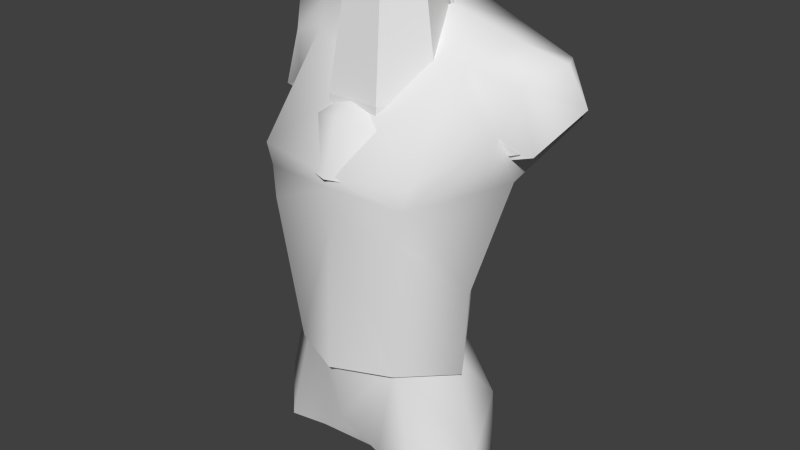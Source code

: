 # Source: arm.blend  (saved by Blender 2.55.0; exported with 4.5.12 LTS)
import bpy
from mathutils import Matrix  # noqa: F401  (used for matrix-valued properties, if any)

bpy.ops.wm.read_factory_settings(use_empty=True)
scene = bpy.context.scene
scene.name = 'Scene'

# ---- collections
col_collection_2 = bpy.data.collections.new('Collection 2'); scene.collection.children.link(col_collection_2)
col_collection_10 = bpy.data.collections.new('Collection 10'); scene.collection.children.link(col_collection_10)

# ---- materials (node trees are filled in below, after node groups)
mat_none_maleskin_png_008 = bpy.data.materials.new('None_maleSkin.png.008')
mat_none_maleskin_png_008.alpha_threshold = 0.0
mat_none_maleskin_png_008.specular_color = (0.8, 0.8, 0.8)
mat_none_maleskin_png_008.roughness = 0.5
mat_none_maleskin_png_008.line_color = (0.0, 0.0, 0.0, 1.0)
mat_none_maleskin_png_007 = bpy.data.materials.new('None_maleSkin.png.007')
mat_none_maleskin_png_007.alpha_threshold = 0.0
mat_none_maleskin_png_007.specular_color = (0.8, 0.8, 0.8)
mat_none_maleskin_png_007.roughness = 0.5
mat_none_maleskin_png_007.line_color = (0.0, 0.0, 0.0, 1.0)
mat_none_maleskin_png_006 = bpy.data.materials.new('None_maleSkin.png.006')
mat_none_maleskin_png_006.alpha_threshold = 0.0
mat_none_maleskin_png_006.specular_color = (0.8, 0.8, 0.8)
mat_none_maleskin_png_006.roughness = 0.5
mat_none_maleskin_png_006.line_color = (0.0, 0.0, 0.0, 1.0)
mat_none_maleskin_png_005 = bpy.data.materials.new('None_maleSkin.png.005')
mat_none_maleskin_png_005.alpha_threshold = 0.0
mat_none_maleskin_png_005.specular_color = (0.8, 0.8, 0.8)
mat_none_maleskin_png_005.roughness = 0.5
mat_none_maleskin_png_005.line_color = (0.0, 0.0, 0.0, 1.0)
mat_none_maleskin_png_004 = bpy.data.materials.new('None_maleSkin.png.004')
mat_none_maleskin_png_004.alpha_threshold = 0.0
mat_none_maleskin_png_004.specular_color = (0.8, 0.8, 0.8)
mat_none_maleskin_png_004.roughness = 0.5
mat_none_maleskin_png_004.line_color = (0.0, 0.0, 0.0, 1.0)
mat_none_maleskin_png_003 = bpy.data.materials.new('None_maleSkin.png.003')
mat_none_maleskin_png_003.alpha_threshold = 0.0
mat_none_maleskin_png_003.specular_color = (0.8, 0.8, 0.8)
mat_none_maleskin_png_003.roughness = 0.5
mat_none_maleskin_png_003.line_color = (0.0, 0.0, 0.0, 1.0)
mat_none_maleskin_png_002 = bpy.data.materials.new('None_maleSkin.png.002')
mat_none_maleskin_png_002.alpha_threshold = 0.0
mat_none_maleskin_png_002.specular_color = (0.8, 0.8, 0.8)
mat_none_maleskin_png_002.roughness = 0.5
mat_none_maleskin_png_002.line_color = (0.0, 0.0, 0.0, 1.0)
mat_none_maleskin_png_001 = bpy.data.materials.new('None_maleSkin.png.001')
mat_none_maleskin_png_001.alpha_threshold = 0.0
mat_none_maleskin_png_001.specular_color = (0.8, 0.8, 0.8)
mat_none_maleskin_png_001.roughness = 0.5
mat_none_maleskin_png_001.line_color = (0.0, 0.0, 0.0, 1.0)
mat_skin_maleskin_png_003 = bpy.data.materials.new('Skin_maleSkin.png.003')
mat_skin_maleskin_png_003.alpha_threshold = 0.0
mat_skin_maleskin_png_003.roughness = 0.5
mat_skin_maleskin_png_003.line_color = (0.0, 0.0, 0.0, 1.0)
mat_skin_maleskin_png_002 = bpy.data.materials.new('Skin_maleSkin.png.002')
mat_skin_maleskin_png_002.alpha_threshold = 0.0
mat_skin_maleskin_png_002.roughness = 0.5
mat_skin_maleskin_png_002.line_color = (0.0, 0.0, 0.0, 1.0)
mat_skin_maleskin_png = bpy.data.materials.new('Skin_maleSkin.png')
mat_skin_maleskin_png.alpha_threshold = 0.0
mat_skin_maleskin_png.roughness = 0.5
mat_skin_maleskin_png.line_color = (0.0, 0.0, 0.0, 1.0)

# ---- material node trees

# ---- world
world_world = bpy.data.worlds.new('World'); scene.world = world_world
world_world.color = (0.05088, 0.05088, 0.05088)
world_world.use_sun_shadow = False
world_world.sun_shadow_jitter_overblur = 0.0
world_world.cycles.sampling_method = 'MANUAL'
world_world.cycles.sample_map_resolution = 256

# ---- meshes
me_mesh_010_toes = bpy.data.meshes.new('Mesh.010_Toes')
me_mesh_010_toes.from_pydata([(2.281, 1.156, 1.705), (2.281, -0.1798, 1.705), (0.7638, -0.1798, 1.923), (0.7638, 1.156, 1.923), (-2.888, -0.1798, 0.6889), (-2.888, 1.156, 0.6889), (2.39, -1.244, -0.1506), (-2.779, -1.244, -0.1506), (-2.779, 1.156, -0.1506), (2.39, 1.156, -0.1506), (-2.779, -0.04436, -0.6587), (2.39, -0.04436, -0.6587)], [], [(0, 3, 2, 1), (3, 5, 4, 2), (2, 7, 6), (1, 2, 6), (2, 4, 7), (3, 9, 8), (5, 3, 8), (0, 9, 3), (9, 11, 10, 8), (11, 6, 7, 10), (11, 0, 1), (6, 11, 1), (9, 0, 11), (10, 4, 5), (8, 10, 5), (10, 7, 4)])
_uv = me_mesh_010_toes.uv_layers.new(name='UVTex')
_uv.uv.foreach_set('vector', [0.1091, 0.3704, 0.1184, 0.367, 0.1136, 0.3615, 0.1018, 0.3619, 0.1184, 0.367, 0.1311, 0.3703, 0.1302, 0.3603, 0.1136, 0.3615, 0.08863, 0.3612, 0.07444, 0.3667, 0.09247, 0.3687, 0.1018, 0.3619, 0.08863, 0.3612, 0.09247, 0.3687, 0.08863, 0.3612, 0.07137, 0.3598, 0.07444, 0.3667, 0.1184, 0.367, 0.1138, 0.3789, 0.1245, 0.3763, 0.1311, 0.3703, 0.1184, 0.367, 0.1245, 0.3763, 0.1091, 0.3704, 0.1138, 0.3789, 0.1184, 0.367, 0.1138, 0.3789, 0.1012, 0.3863, 0.1229, 0.3808, 0.1245, 0.3763, 0.09367, 0.3839, 0.09247, 0.3687, 0.07444, 0.3667, 0.06974, 0.3756, 0.1012, 0.3863, 0.1091, 0.3704, 0.1018, 0.3619, 0.09247, 0.3687, 0.1012, 0.3863, 0.1018, 0.3619, 0.1138, 0.3789, 0.1091, 0.3704, 0.1012, 0.3863, 0.1284, 0.3761, 0.1369, 0.3674, 0.1311, 0.3703, 0.1245, 0.3763, 0.1284, 0.3761, 0.1311, 0.3703, 0.06974, 0.3756, 0.07444, 0.3667, 0.07137, 0.3598])
me_mesh_010_toes.materials.append(None)
me_mesh_010_toes.use_remesh_preserve_volume = False
me_mesh_010_toes.use_remesh_preserve_attributes = False
me_mesh_010_toes.use_mirror_vertex_groups = False
me_mesh_010_toes.update()
me_mesh_009_foot = bpy.data.meshes.new('Mesh.009_Foot')
me_mesh_009_foot.from_pydata([(2.195, -4.696, 0.2985), (2.253, -3.14, 3.338), (2.253, 0.9544, 1.241), (2.195, -0.602, -1.798), (-2.347, -3.14, 3.338), (-2.288, -4.609, 0.4696), (-2.288, -0.5144, -1.627), (-2.347, 0.9544, 1.241), (-2.759, 0.3613, 7.652), (-2.759, -0.6623, 8.176), (2.312, -0.4711, 8.549), (2.312, 0.5525, 8.025), (0.7333, 0.662, 8.239), (0.7333, -0.3616, 8.763), (-0.0465, -5.178, -0.6425), (-0.0465, -1.084, -2.739), (2.312, 0.5525, 8.025), (2.312, -0.4711, 8.549), (0.7333, -0.3616, 8.763), (0.7333, 0.662, 8.239)], [], [(0, 3, 2, 1), (4, 7, 6, 5), (7, 4, 9, 8), (1, 2, 11, 10), (12, 2, 7), (8, 12, 7), (12, 11, 2), (13, 4, 1), (10, 13, 1), (13, 9, 4), (12, 8, 9, 13), (14, 1, 4), (5, 14, 4), (14, 0, 1), (15, 7, 2), (3, 15, 2), (15, 6, 7), (0, 14, 15, 3), (14, 5, 6, 15), (16, 19, 18, 17)])
_uv = me_mesh_009_foot.uv_layers.new(name='UVTex')
_uv.uv.foreach_set('vector', [0.1036, 0.4091, 0.08895, 0.4117, 0.09044, 0.3953, 0.1001, 0.3943, 0.125, 0.3923, 0.1321, 0.3914, 0.1312, 0.3993, 0.1226, 0.412, 0.1321, 0.3914, 0.125, 0.3923, 0.1258, 0.3754, 0.1311, 0.3757, 0.1001, 0.3943, 0.09044, 0.3953, 0.09724, 0.3765, 0.09933, 0.3761, 0.09323, 0.3734, 0.09044, 0.3953, 0.07237, 0.3916, 0.07472, 0.373, 0.09323, 0.3734, 0.07237, 0.3916, 0.09323, 0.3734, 0.09724, 0.3765, 0.09044, 0.3953, 0.1145, 0.3736, 0.125, 0.3923, 0.1001, 0.3943, 0.09933, 0.3761, 0.1145, 0.3736, 0.1001, 0.3943, 0.1145, 0.3736, 0.1258, 0.3754, 0.125, 0.3923, 0.09323, 0.3734, 0.07472, 0.373, 0.07523, 0.3675, 0.0934, 0.3675, 0.1153, 0.4127, 0.1001, 0.3943, 0.125, 0.3923, 0.1226, 0.412, 0.1153, 0.4127, 0.125, 0.3923, 0.1153, 0.4127, 0.1036, 0.4091, 0.1001, 0.3943, 0.07869, 0.4094, 0.07237, 0.3916, 0.09044, 0.3953, 0.08895, 0.4117, 0.07869, 0.4094, 0.09044, 0.3953, 0.07869, 0.4094, 0.06386, 0.3992, 0.07237, 0.3916, 0.1036, 0.4091, 0.1153, 0.4127, 0.1023, 0.4192, 0.09404, 0.4166, 0.1153, 0.4127, 0.1226, 0.412, 0.1312, 0.3993, 0.1247, 0.4164, 0.09727, 0.3764, 0.09331, 0.3735, 0.09358, 0.3677, 0.09776, 0.37])
me_mesh_009_foot.materials.append(None)
me_mesh_009_foot.use_remesh_preserve_volume = False
me_mesh_009_foot.use_remesh_preserve_attributes = False
me_mesh_009_foot.use_mirror_vertex_groups = False
me_mesh_009_foot.update()
me_mesh_008_lowerleg = bpy.data.meshes.new('Mesh.008_Lowerleg')
me_mesh_008_lowerleg.from_pydata([(1.699, 1.408, 16.98), (2.577, 2.11, -0.01881), (-0.004979, 3.349, -0.01881), (-0.003297, 2.225, 16.98), (-2.583, 2.103, -0.01881), (-1.703, 1.403, 16.98), (1.436, -4.054, 4.475), (1.436, -2.922, -0.01881), (3.218, -0.6805, -0.01881), (3.218, -0.6805, 8.481), (2.122, -0.4321, 16.98), (-3.216, -0.6901, 8.481), (-3.216, -0.6901, -0.01881), (-2.121, -0.4384, 16.98), (-1.427, -2.926, -0.01881), (-1.427, -4.059, 4.475), (1.436, -3.266, 9.913), (0.9471, -1.91, 16.98), (-1.427, -3.27, 9.913), (-0.9413, -1.913, 16.98), (-0.9898, -2.014, -1.519), (0.9959, -2.011, -1.519), (-2.23, -0.4635, -1.519), (-1.791, 1.473, -1.519), (-0.003465, 2.337, -1.519), (1.787, 1.478, -1.519), (2.232, -0.4569, -1.519), (0.5181, -1.023, -1.769), (1.161, -0.2142, -1.769), (0.9296, 0.7927, -1.769), (-0.001823, 1.24, -1.769), (-0.9319, 0.7899, -1.769), (-1.16, -0.2177, -1.769), (-0.515, -1.024, -1.769), (-4.226e-05, 0.04899, -2.195), (0.5851, -1.161, 18.03), (-0.5815, -1.163, 18.03), (-1.31, -0.2521, 18.03), (-1.052, 0.8856, 18.03), (-0.002053, 1.393, 18.03), (1.05, 0.8888, 18.03), (1.311, -0.2482, 18.03), (-4.226e-05, 0.04899, 18.56)], [], [(0, 1, 2, 3), (3, 2, 4, 5), (6, 7, 8, 9), (1, 0, 9), (9, 0, 10), (9, 8, 1), (11, 5, 4), (12, 11, 4), (11, 13, 5), (11, 12, 14, 15), (7, 6, 15, 14), (16, 9, 10), (17, 16, 10), (16, 6, 9), (18, 13, 11), (15, 18, 11), (18, 19, 13), (6, 16, 18, 15), (19, 18, 16, 17), (7, 14, 20, 21), (14, 12, 22, 20), (12, 4, 23, 22), (4, 2, 24, 23), (2, 1, 25, 24), (1, 8, 26, 25), (8, 7, 21, 26), (26, 21, 27, 28), (25, 26, 28, 29), (24, 25, 29, 30), (23, 24, 30, 31), (22, 23, 31, 32), (20, 22, 32, 33), (21, 20, 33, 27), (27, 33, 34), (33, 32, 34), (32, 31, 34), (31, 30, 34), (30, 29, 34), (29, 28, 34), (28, 27, 34), (17, 35, 36, 19), (19, 36, 37, 13), (13, 37, 38, 5), (5, 38, 39, 3), (40, 0, 3, 39), (0, 40, 41, 10), (10, 41, 35, 17), (41, 42, 35), (40, 42, 41), (39, 42, 40), (38, 42, 39), (37, 42, 38), (36, 42, 37), (35, 42, 36)])
_uv = me_mesh_008_lowerleg.uv_layers.new(name='UVTex')
_uv.uv.foreach_set('vector', [0.08783, 0.4246, 0.09174, 0.5168, 0.08323, 0.5185, 0.08018, 0.4226, 0.08018, 0.4226, 0.08323, 0.5185, 0.07443, 0.5164, 0.07294, 0.4219, 0.04735, 0.5118, 0.04876, 0.5191, 0.03901, 0.5171, 0.03266, 0.4856, 0.09174, 0.5168, 0.08783, 0.4246, 0.09726, 0.4873, 0.09726, 0.4873, 0.08783, 0.4246, 0.09318, 0.4238, 0.09726, 0.4873, 0.0983, 0.5166, 0.09174, 0.5168, 0.06838, 0.4849, 0.07294, 0.4219, 0.07443, 0.5164, 0.06673, 0.5176, 0.06838, 0.4849, 0.07443, 0.5164, 0.06838, 0.4849, 0.0665, 0.4247, 0.07294, 0.4219, 0.06838, 0.4849, 0.06673, 0.5176, 0.05892, 0.5174, 0.05737, 0.5086, 0.04876, 0.5191, 0.04735, 0.5118, 0.05737, 0.5086, 0.05892, 0.5174, 0.0437, 0.4726, 0.03266, 0.4856, 0.0417, 0.4197, 0.05205, 0.4211, 0.0437, 0.4726, 0.0417, 0.4197, 0.0437, 0.4726, 0.04735, 0.5118, 0.03266, 0.4856, 0.05787, 0.4751, 0.0665, 0.4247, 0.06838, 0.4849, 0.05737, 0.5086, 0.05787, 0.4751, 0.06838, 0.4849, 0.05787, 0.4751, 0.05989, 0.422, 0.0665, 0.4247, 0.04735, 0.5118, 0.0437, 0.4726, 0.05787, 0.4751, 0.05737, 0.5086, 0.05989, 0.422, 0.05787, 0.4751, 0.0437, 0.4726, 0.05205, 0.4211, 0.04876, 0.5191, 0.05892, 0.5174, 0.06147, 0.5259, 0.05636, 0.5294, 0.05892, 0.5174, 0.06673, 0.5176, 0.0672, 0.522, 0.06147, 0.5259, 0.06673, 0.5176, 0.07443, 0.5164, 0.0732, 0.5212, 0.0672, 0.522, 0.07443, 0.5164, 0.08323, 0.5185, 0.0796, 0.5237, 0.0732, 0.5212, 0.08323, 0.5185, 0.09174, 0.5168, 0.08603, 0.5263, 0.0796, 0.5237, 0.09174, 0.5168, 0.0983, 0.5166, 0.09997, 0.5271, 0.08603, 0.5263, 0.03901, 0.5171, 0.04876, 0.5191, 0.05636, 0.5294, 0.04416, 0.5326, 0.04416, 0.5326, 0.05636, 0.5294, 0.05847, 0.5348, 0.05777, 0.5426, 0.08603, 0.5263, 0.09997, 0.5271, 0.08643, 0.5394, 0.08412, 0.5324, 0.0796, 0.5237, 0.08603, 0.5263, 0.08412, 0.5324, 0.07717, 0.5296, 0.0732, 0.5212, 0.0796, 0.5237, 0.07717, 0.5296, 0.07293, 0.5271, 0.0672, 0.522, 0.0732, 0.5212, 0.07293, 0.5271, 0.06863, 0.5274, 0.06147, 0.5259, 0.0672, 0.522, 0.06863, 0.5274, 0.06467, 0.5305, 0.05636, 0.5294, 0.06147, 0.5259, 0.06467, 0.5305, 0.05847, 0.5348, 0.05847, 0.5348, 0.06467, 0.5305, 0.07142, 0.5389, 0.06467, 0.5305, 0.06863, 0.5274, 0.07142, 0.5389, 0.06863, 0.5274, 0.07293, 0.5271, 0.07142, 0.5389, 0.07293, 0.5271, 0.07717, 0.5296, 0.07142, 0.5389, 0.07717, 0.5296, 0.08412, 0.5324, 0.07142, 0.5389, 0.08412, 0.5324, 0.08643, 0.5394, 0.07142, 0.5389, 0.05777, 0.5426, 0.05847, 0.5348, 0.07142, 0.5389, 0.05205, 0.4211, 0.05757, 0.4117, 0.06223, 0.4129, 0.05989, 0.422, 0.05989, 0.422, 0.06223, 0.4129, 0.06705, 0.4173, 0.0665, 0.4247, 0.0665, 0.4247, 0.06705, 0.4173, 0.07181, 0.4176, 0.07294, 0.4219, 0.07294, 0.4219, 0.07181, 0.4176, 0.07655, 0.4134, 0.08018, 0.4226, 0.08065, 0.412, 0.08783, 0.4246, 0.08018, 0.4226, 0.07655, 0.4134, 0.08783, 0.4246, 0.08065, 0.412, 0.08246, 0.4058, 0.09318, 0.4238, 0.0417, 0.4197, 0.0544, 0.4057, 0.05757, 0.4117, 0.05205, 0.4211, 0.0544, 0.4057, 0.0686, 0.3995, 0.05757, 0.4117, 0.08065, 0.412, 0.0686, 0.3995, 0.08246, 0.4058, 0.07655, 0.4134, 0.0686, 0.3995, 0.08065, 0.412, 0.07181, 0.4176, 0.0686, 0.3995, 0.07655, 0.4134, 0.06705, 0.4173, 0.0686, 0.3995, 0.07181, 0.4176, 0.06223, 0.4129, 0.0686, 0.3995, 0.06705, 0.4173, 0.05757, 0.4117, 0.0686, 0.3995, 0.06223, 0.4129])
me_mesh_008_lowerleg.materials.append(None)
me_mesh_008_lowerleg.use_remesh_preserve_volume = False
me_mesh_008_lowerleg.use_remesh_preserve_attributes = False
me_mesh_008_lowerleg.use_mirror_vertex_groups = False
me_mesh_008_lowerleg.update()
me_mesh_007_leg = bpy.data.meshes.new('Mesh.007_Leg')
me_mesh_007_leg.from_pydata([(1.724, -3.616, 11.44), (1.76, -3.69, -0.04403), (3.974, -0.909, -0.04403), (3.895, -0.891, 11.44), (3.181, 2.556, -0.04403), (3.118, 2.505, 11.44), (-0.02238, 4.096, -0.04403), (-0.02233, 4.015, 11.44), (-3.224, 2.552, -0.04403), (-3.16, 2.501, 11.44), (-4.013, -0.914, -0.04403), (-3.934, -0.8959, 11.44), (-1.795, -3.692, -0.04403), (-1.76, -3.618, 11.44), (1.175, -2.476, 18.9), (-1.211, -2.478, 18.9), (-2.7, -0.6135, 18.9), (-2.17, 1.713, 18.9), (-0.02154, 2.749, 18.9), (2.129, 1.716, 18.9), (2.661, -0.6101, 18.9), (-1.316, -2.695, -1.798), (1.279, -2.694, -1.798), (-2.935, -0.6673, -1.798), (-2.359, 1.863, -1.798), (-0.02169, 2.991, -1.798), (2.317, 1.866, -1.798), (2.896, -0.6637, -1.798), (-0.01982, -1.153e-06, -2.514)], [], [(0, 1, 2, 3), (3, 2, 4, 5), (5, 4, 6, 7), (7, 6, 8, 9), (9, 8, 10, 11), (11, 10, 12, 13), (1, 0, 13, 12), (13, 0, 14, 15), (11, 13, 15, 16), (9, 11, 16, 17), (7, 9, 17, 18), (5, 7, 18, 19), (3, 5, 19, 20), (0, 3, 20, 14), (1, 12, 21, 22), (12, 10, 23, 21), (10, 8, 24, 23), (8, 6, 25, 24), (6, 4, 26, 25), (4, 2, 27, 26), (2, 1, 22, 27), (27, 22, 28), (26, 27, 28), (25, 26, 28), (24, 25, 28), (23, 24, 28), (21, 23, 28), (22, 21, 28)])
_uv = me_mesh_007_leg.uv_layers.new(name='UVTex')
_uv.uv.foreach_set('vector', [0.02972, 0.5814, 0.02668, 0.6299, 0.01975, 0.6474, 0.01412, 0.5832, 0.1127, 0.5823, 0.1045, 0.6486, 0.1008, 0.6302, 0.09605, 0.5803, 0.09605, 0.5803, 0.1008, 0.6302, 0.08537, 0.6195, 0.08181, 0.579, 0.08181, 0.579, 0.08537, 0.6195, 0.07038, 0.6158, 0.06906, 0.5783, 0.06906, 0.5783, 0.07038, 0.6158, 0.05636, 0.6162, 0.05661, 0.5784, 0.05661, 0.5784, 0.05636, 0.6162, 0.04244, 0.6202, 0.04369, 0.5795, 0.02668, 0.6299, 0.02972, 0.5814, 0.04369, 0.5795, 0.04244, 0.6202, 0.04369, 0.5795, 0.02972, 0.5814, 0.03319, 0.5208, 0.04505, 0.5221, 0.05661, 0.5784, 0.04369, 0.5795, 0.04505, 0.5221, 0.0568, 0.5227, 0.06906, 0.5783, 0.05661, 0.5784, 0.0568, 0.5227, 0.06847, 0.523, 0.08181, 0.579, 0.06906, 0.5783, 0.06847, 0.523, 0.08013, 0.5227, 0.09605, 0.5803, 0.08181, 0.579, 0.08013, 0.5227, 0.09192, 0.5215, 0.1127, 0.5823, 0.09605, 0.5803, 0.09192, 0.5215, 0.1037, 0.5184, 0.02972, 0.5814, 0.01412, 0.5832, 0.02121, 0.5184, 0.03319, 0.5208, 0.02668, 0.6299, 0.04244, 0.6202, 0.04846, 0.6289, 0.03909, 0.6375, 0.04244, 0.6202, 0.05636, 0.6162, 0.05856, 0.6253, 0.04846, 0.6289, 0.05636, 0.6162, 0.07038, 0.6158, 0.06889, 0.6253, 0.05856, 0.6253, 0.07038, 0.6158, 0.08537, 0.6195, 0.07913, 0.6293, 0.06889, 0.6253, 0.08537, 0.6195, 0.1008, 0.6302, 0.0883, 0.6378, 0.07913, 0.6293, 0.1008, 0.6302, 0.1045, 0.6486, 0.08544, 0.6485, 0.0883, 0.6378, 0.01975, 0.6474, 0.02668, 0.6299, 0.03909, 0.6375, 0.04107, 0.6499, 0.04107, 0.6499, 0.03909, 0.6375, 0.06384, 0.645, 0.0883, 0.6378, 0.08544, 0.6485, 0.06384, 0.645, 0.07913, 0.6293, 0.0883, 0.6378, 0.06384, 0.645, 0.06889, 0.6253, 0.07913, 0.6293, 0.06384, 0.645, 0.05856, 0.6253, 0.06889, 0.6253, 0.06384, 0.645, 0.04846, 0.6289, 0.05856, 0.6253, 0.06384, 0.645, 0.03909, 0.6375, 0.04846, 0.6289, 0.06384, 0.645])
me_mesh_007_leg.materials.append(None)
me_mesh_007_leg.use_remesh_preserve_volume = False
me_mesh_007_leg.use_remesh_preserve_attributes = False
me_mesh_007_leg.use_mirror_vertex_groups = False
me_mesh_007_leg.update()
me_mesh_006_fingers = bpy.data.meshes.new('Mesh.006_Fingers')
me_mesh_006_fingers.from_pydata([(-1.642, -0.473, 1.448), (-1.523, 0.7447, 4.117), (-1.523, 1.446, 3.82), (-1.642, 0.3297, 1.182), (2.375, 0.3297, 1.182), (2.031, 1.119, 3.046), (2.031, 0.4171, 3.343), (2.375, -0.473, 1.448), (-0.09606, 0.9766, 4.665), (-0.09606, 1.678, 4.368), (2.375, -0.473, -0.561), (2.375, 0.2887, -0.561), (-1.642, -0.473, -0.561), (-1.642, 0.2887, -0.561)], [], [(0, 1, 2, 3), (4, 5, 6, 7), (1, 8, 9, 2), (8, 6, 5, 9), (9, 4, 3), (2, 9, 3), (9, 5, 4), (8, 0, 7), (6, 8, 7), (1, 0, 8), (4, 7, 10, 11), (7, 0, 12, 10), (0, 3, 13, 12), (3, 4, 11, 13), (12, 13, 11, 10)])
_uv = me_mesh_006_fingers.uv_layers.new(name='UVTex')
_uv.uv.foreach_set('vector', [0.1602, 0.397, 0.1613, 0.387, 0.1629, 0.3894, 0.164, 0.4069, 0.1852, 0.4072, 0.1853, 0.3944, 0.1875, 0.3874, 0.1936, 0.3985, 0.1613, 0.387, 0.1727, 0.3817, 0.1727, 0.3847, 0.1629, 0.3894, 0.1727, 0.3817, 0.1875, 0.3874, 0.1853, 0.3944, 0.1727, 0.3847, 0.1727, 0.3847, 0.1852, 0.4072, 0.164, 0.4069, 0.1629, 0.3894, 0.1727, 0.3847, 0.164, 0.4069, 0.1727, 0.3847, 0.1853, 0.3944, 0.1852, 0.4072, 0.2099, 0.3803, 0.221, 0.3978, 0.1936, 0.3985, 0.1933, 0.3876, 0.2099, 0.3803, 0.1936, 0.3985, 0.2201, 0.387, 0.221, 0.3978, 0.2099, 0.3803, 0.1852, 0.4072, 0.1936, 0.3985, 0.1934, 0.4124, 0.1837, 0.4101, 0.1936, 0.3985, 0.221, 0.3978, 0.2224, 0.4105, 0.1934, 0.4124, 0.1602, 0.397, 0.164, 0.4069, 0.1638, 0.4095, 0.1604, 0.411, 0.164, 0.4069, 0.1852, 0.4072, 0.1837, 0.4101, 0.1638, 0.4095, 0.1604, 0.411, 0.1638, 0.4095, 0.1837, 0.4101, 0.1934, 0.4124])
me_mesh_006_fingers.materials.append(None)
me_mesh_006_fingers.use_remesh_preserve_volume = False
me_mesh_006_fingers.use_remesh_preserve_attributes = False
me_mesh_006_fingers.use_mirror_vertex_groups = False
me_mesh_006_fingers.update()
me_mesh_005_hand_001 = bpy.data.meshes.new('Mesh.005_Hand.001')
me_mesh_005_hand_001.from_pydata([(-1.399, 0.5672, 1.977), (2.014, 0.5272, 3.849), (1.609, 1.184, -0.1074), (-0.6711, 1.312, -0.1074), (-1.231, 0.6035, 3.832), (-1.399, -0.5328, 1.977), (1.634, -0.3553, -0.1074), (2.04, -0.3947, 3.849), (-1.231, -0.4965, 3.832), (-1.399, -0.5253, -0.1074), (-2.076, 0.3727, 1.893), (-2.014, 1.038, -0.1284), (-1.711, 1.339, 1.994), (-2.214, 1.991, 1.893), (-2.837, 1.024, 1.893), (-2.707, 1.024, 3.145), (-2.214, 1.991, 3.216), (-2.076, 0.3727, 3.216), (-1.925, 1.339, 3.233), (-1.584, 1.228, 4.103), (-1.682, 0.9361, 4.145), (-1.739, 1.424, 4.078), (-1.948, 1.133, 4.318), (-1.035, 0.3933, -0.6074), (1.901, 0.3933, -0.6074), (2.249, 0.05351, 3.876), (-1.469, 0.05351, 3.916), (-1.399, 0.01722, 1.977), (-0.6538, 0.05351, 4.205)], [], [(0, 1, 2), (3, 0, 2), (0, 4, 1), (5, 6, 7), (8, 5, 7), (5, 9, 6), (9, 5, 10, 11), (0, 3, 11, 12), (12, 11, 13), (11, 10, 14), (11, 14, 13), (13, 14, 15, 16), (14, 10, 17, 15), (12, 13, 16, 18), (10, 12, 18, 17), (17, 18, 19, 20), (18, 16, 21, 19), (15, 17, 20, 22), (16, 15, 22, 21), (20, 19, 21, 22), (9, 23, 24, 6), (23, 3, 2, 24), (1, 25, 24, 2), (25, 7, 6, 24), (8, 26, 27, 5), (0, 27, 26, 4), (27, 12, 10), (5, 27, 10), (27, 0, 12), (3, 23, 11), (23, 9, 11), (28, 8, 7), (25, 28, 7), (28, 26, 8), (28, 1, 4), (26, 28, 4), (28, 25, 1)])
_uv = me_mesh_005_hand_001.uv_layers.new(name='UVTex')
_uv.uv.foreach_set('vector', [0.1659, 0.4217, 0.1971, 0.4138, 0.197, 0.4336, 0.1841, 0.4391, 0.1659, 0.4217, 0.197, 0.4336, 0.1659, 0.4217, 0.1668, 0.4127, 0.1971, 0.4138, 0.2257, 0.421, 0.2028, 0.4334, 0.2019, 0.4133, 0.224, 0.4105, 0.2257, 0.421, 0.2019, 0.4133, 0.2257, 0.421, 0.22, 0.44, 0.2025, 0.4337, 0.2201, 0.4402, 0.2257, 0.421, 0.2305, 0.4212, 0.2266, 0.4435, 0.1659, 0.4217, 0.1841, 0.4391, 0.1771, 0.4439, 0.1592, 0.4243, 0.1592, 0.4243, 0.1771, 0.4439, 0.1552, 0.4275, 0.2266, 0.4435, 0.2305, 0.4212, 0.2343, 0.4234, 0.2266, 0.4435, 0.2343, 0.4234, 0.2391, 0.4261, 0.2391, 0.4261, 0.2343, 0.4234, 0.2384, 0.4148, 0.2449, 0.416, 0.2343, 0.4234, 0.2305, 0.4212, 0.2336, 0.4103, 0.2384, 0.4148, 0.1592, 0.4243, 0.1552, 0.4275, 0.1475, 0.4173, 0.1527, 0.4174, 0.1585, 0.412, 0.1592, 0.4243, 0.1527, 0.4174, 0.1575, 0.4104, 0.1575, 0.4104, 0.1527, 0.4174, 0.1502, 0.4105, 0.1542, 0.4067, 0.1527, 0.4174, 0.1475, 0.4173, 0.1454, 0.4112, 0.1502, 0.4105, 0.2384, 0.4148, 0.2336, 0.4103, 0.236, 0.4065, 0.2442, 0.404, 0.2449, 0.416, 0.2384, 0.4148, 0.2442, 0.404, 0.2463, 0.4099, 0.1542, 0.4067, 0.1502, 0.4105, 0.1454, 0.4112, 0.1503, 0.4037, 0.2201, 0.4402, 0.2178, 0.4442, 0.1999, 0.4372, 0.2028, 0.4334, 0.1842, 0.4442, 0.1841, 0.4391, 0.197, 0.4336, 0.1999, 0.4372, 0.1971, 0.4138, 0.1994, 0.4118, 0.1999, 0.4372, 0.197, 0.4336, 0.1994, 0.4118, 0.2019, 0.4133, 0.2028, 0.4334, 0.1999, 0.4372, 0.224, 0.4105, 0.2263, 0.4088, 0.226, 0.4191, 0.2257, 0.421, 0.1659, 0.4217, 0.164, 0.4178, 0.1648, 0.4104, 0.1668, 0.4127, 0.164, 0.4178, 0.1592, 0.4243, 0.1585, 0.412, 0.2257, 0.421, 0.226, 0.4191, 0.2305, 0.4212, 0.164, 0.4178, 0.1659, 0.4217, 0.1592, 0.4243, 0.1841, 0.4391, 0.1842, 0.4442, 0.1771, 0.4439, 0.2178, 0.4442, 0.2201, 0.4402, 0.2266, 0.4435, 0.2187, 0.4086, 0.224, 0.4105, 0.2019, 0.4133, 0.1994, 0.4118, 0.2187, 0.4086, 0.2019, 0.4133, 0.2187, 0.4086, 0.2263, 0.4088, 0.224, 0.4105, 0.1693, 0.4098, 0.1971, 0.4138, 0.1668, 0.4127, 0.1648, 0.4104, 0.1693, 0.4098, 0.1668, 0.4127, 0.1693, 0.4098, 0.1994, 0.4118, 0.1971, 0.4138])
me_mesh_005_hand_001.materials.append(None)
me_mesh_005_hand_001.use_remesh_preserve_volume = False
me_mesh_005_hand_001.use_remesh_preserve_attributes = False
me_mesh_005_hand_001.use_mirror_vertex_groups = False
me_mesh_005_hand_001.update()
me_mesh_004_forearm = bpy.data.meshes.new('Mesh.004_Forearm')
me_mesh_004_forearm.from_pydata([(1.1, 1.893, 0.02393), (1.1, 1.354, -1.224), (-1.1, 1.354, -1.224), (-1.1, 1.893, 0.02393), (-2.196, 0.001131, 0.004507), (2.204, 0.00113, 0.004506), (1.111, 0.002469, -1.73), (-1.089, 0.002469, -1.73), (1.111, -1.337, -1.224), (-1.089, -1.337, -1.224), (1.1, -1.912, 0.00898), (-1.1, -1.912, 0.00898), (1.091, 1.877, 4.181), (1.65, -0.01203, 12.02), (0.5498, 0.9406, 12.02), (1.091, -1.899, 4.171), (0.5498, -0.9647, 12.02), (-0.5502, -0.9647, 12.02), (-1.091, -1.899, 4.171), (-1.65, -0.01203, 12.02), (-1.091, 1.877, 4.181), (-0.5502, 0.9406, 12.02)], [], [(0, 1, 2, 3), (3, 2, 4), (1, 0, 5), (5, 6, 1), (2, 7, 4), (1, 6, 7, 2), (6, 8, 9, 7), (7, 9, 4), (5, 8, 6), (5, 10, 8), (9, 11, 4), (8, 10, 11, 9), (12, 13, 5), (14, 13, 12), (5, 0, 12), (15, 5, 13), (10, 5, 15), (15, 13, 16), (16, 17, 18, 15), (15, 18, 11, 10), (18, 19, 4), (17, 19, 18), (18, 4, 11), (20, 4, 19), (3, 4, 20), (20, 19, 21), (0, 3, 20, 12), (12, 20, 21, 14)])
_uv = me_mesh_004_forearm.uv_layers.new(name='UVTex')
_uv.uv.foreach_set('vector', [0.2169, 0.5124, 0.2154, 0.5208, 0.2046, 0.5173, 0.2063, 0.5104, 0.2063, 0.5104, 0.2046, 0.5173, 0.1967, 0.5107, 0.2154, 0.5208, 0.2169, 0.5124, 0.232, 0.5189, 0.232, 0.5189, 0.2162, 0.5318, 0.2154, 0.5208, 0.2046, 0.5173, 0.1973, 0.5269, 0.1967, 0.5107, 0.2154, 0.5208, 0.2162, 0.5318, 0.1973, 0.5269, 0.2046, 0.5173, 0.1778, 0.5357, 0.1774, 0.5223, 0.1889, 0.5186, 0.1973, 0.5269, 0.1973, 0.5269, 0.1889, 0.5186, 0.1967, 0.5107, 0.1594, 0.5214, 0.1774, 0.5223, 0.1778, 0.5357, 0.1594, 0.5214, 0.1757, 0.5137, 0.1774, 0.5223, 0.1889, 0.5186, 0.1866, 0.5112, 0.1967, 0.5107, 0.1774, 0.5223, 0.1757, 0.5137, 0.1866, 0.5112, 0.1889, 0.5186, 0.2176, 0.4889, 0.2219, 0.4354, 0.232, 0.5189, 0.2125, 0.4365, 0.2219, 0.4354, 0.2176, 0.4889, 0.232, 0.5189, 0.2169, 0.5124, 0.2176, 0.4889, 0.1744, 0.4892, 0.1594, 0.5214, 0.1695, 0.4354, 0.1757, 0.5137, 0.1594, 0.5214, 0.1744, 0.4892, 0.1744, 0.4892, 0.1695, 0.4354, 0.1789, 0.4364, 0.1789, 0.4364, 0.1862, 0.4369, 0.1857, 0.489, 0.1744, 0.4892, 0.1744, 0.4892, 0.1857, 0.489, 0.1866, 0.5112, 0.1757, 0.5137, 0.1857, 0.489, 0.1956, 0.437, 0.1967, 0.5107, 0.1862, 0.4369, 0.1956, 0.437, 0.1857, 0.489, 0.1857, 0.489, 0.1967, 0.5107, 0.1866, 0.5112, 0.2067, 0.4891, 0.1967, 0.5107, 0.1956, 0.437, 0.2063, 0.5104, 0.1967, 0.5107, 0.2067, 0.4891, 0.2067, 0.4891, 0.1956, 0.437, 0.2051, 0.4368, 0.2169, 0.5124, 0.2063, 0.5104, 0.2067, 0.4891, 0.2176, 0.4889, 0.2176, 0.4889, 0.2067, 0.4891, 0.2051, 0.4368, 0.2125, 0.4365])
me_mesh_004_forearm.materials.append(None)
me_mesh_004_forearm.use_remesh_preserve_volume = False
me_mesh_004_forearm.use_remesh_preserve_attributes = False
me_mesh_004_forearm.use_mirror_vertex_groups = False
me_mesh_004_forearm.update()
me_mesh_003_arm_001 = bpy.data.meshes.new('Mesh.003_arm.001')
me_mesh_003_arm_001.from_pydata([(0.947, 2.218, 12.72), (2.107, 0.749, 12.72), (2.684, 0.6196, -0.1414), (1.206, 2.493, -0.1414), (-2.1, 0.77, 12.72), (-0.925, 2.228, 12.72), (-1.181, 2.505, -0.1414), (-2.678, 0.6464, -0.1414), (0.888, 1.842, -1.86), (-0.8696, 1.85, -1.86), (-1.972, 0.4816, -1.86), (-1.59, -1.234, -1.86), (-2.158, -1.683, -0.1414), (-0.009997, -2.004, -1.86), (-0.01361, -2.729, -0.1414), (1.577, -1.25, -1.86), (2.142, -1.704, -0.1414), (1.977, 0.4619, -1.86), (0.7839, 0.1959, -2.548), (0.3521, 0.7429, -2.548), (0.6255, -0.4828, -2.548), (-0.003901, -0.782, -2.548), (-0.6303, -0.4765, -2.548), (-0.7819, 0.2037, -2.548), (-0.3447, 0.7463, -2.548), (0.3521, 0.7429, -2.548), (-0.3447, 0.7463, -2.548), (-0.7819, 0.2037, -2.548), (-0.6303, -0.4765, -2.548), (-0.003901, -0.782, -2.548), (0.6255, -0.4828, -2.548), (0.7839, 0.1959, -2.548), (0.0001033, 0.02108, -2.754), (2.042, -1.525, 5.592), (1.681, -1.074, 12.72), (-2.057, -1.503, 5.592), (-1.692, -1.057, 12.72), (-0.01305, -2.597, 10.27), (-0.01305, -3.101, 4.738), (-0.00946, -1.878, 12.72), (-0.01305, -2.754, 1.014)], [], [(0, 1, 2, 3), (4, 5, 6, 7), (5, 0, 3, 6), (3, 8, 9, 6), (6, 9, 10, 7), (7, 10, 11, 12), (12, 11, 13, 14), (14, 13, 15, 16), (16, 15, 17, 2), (2, 17, 8, 3), (17, 18, 19, 8), (15, 20, 18, 17), (13, 21, 20, 15), (11, 22, 21, 13), (10, 23, 22, 11), (9, 24, 23, 10), (8, 19, 24, 9), (19, 25, 26, 24), (24, 26, 27, 23), (23, 27, 28, 22), (22, 28, 29, 21), (21, 29, 30, 20), (20, 30, 31, 18), (18, 31, 25, 19), (31, 32, 25), (30, 32, 31), (29, 32, 30), (28, 32, 29), (27, 32, 28), (26, 32, 27), (25, 32, 26), (33, 2, 1), (16, 2, 33), (33, 1, 34), (35, 4, 7), (36, 4, 35), (35, 7, 12), (37, 33, 34), (38, 33, 37), (37, 34, 39), (40, 16, 33), (14, 16, 40), (40, 33, 38), (37, 36, 35), (39, 36, 37), (37, 35, 38), (40, 35, 12), (38, 35, 40), (40, 12, 14)])
_uv = me_mesh_003_arm_001.uv_layers.new(name='UVTex')
_uv.uv.foreach_set('vector', [0.1708, 0.5282, 0.1604, 0.5291, 0.1615, 0.6011, 0.1734, 0.5916, 0.192, 0.527, 0.1814, 0.5274, 0.1835, 0.5866, 0.1924, 0.5848, 0.1814, 0.5274, 0.1708, 0.5282, 0.1734, 0.5916, 0.1835, 0.5866, 0.1734, 0.5916, 0.1797, 0.5976, 0.1863, 0.5926, 0.1835, 0.5866, 0.1835, 0.5866, 0.1863, 0.5926, 0.193, 0.5905, 0.1924, 0.5848, 0.1924, 0.5848, 0.193, 0.5905, 0.1996, 0.5907, 0.2008, 0.5851, 0.2008, 0.5851, 0.1996, 0.5907, 0.2062, 0.5931, 0.2094, 0.5872, 0.2094, 0.5872, 0.2062, 0.5931, 0.2123, 0.5984, 0.2189, 0.5928, 0.2189, 0.5928, 0.2123, 0.5984, 0.2162, 0.6083, 0.2296, 0.6043, 0.1615, 0.6011, 0.1741, 0.6078, 0.1797, 0.5976, 0.1734, 0.5916, 0.1741, 0.6078, 0.1867, 0.6073, 0.1874, 0.6014, 0.1797, 0.5976, 0.2123, 0.5984, 0.2047, 0.6016, 0.2056, 0.6067, 0.2162, 0.6083, 0.2062, 0.5931, 0.202, 0.5984, 0.2047, 0.6016, 0.2123, 0.5984, 0.1996, 0.5907, 0.1986, 0.5965, 0.202, 0.5984, 0.2062, 0.5931, 0.193, 0.5905, 0.1946, 0.5963, 0.1986, 0.5965, 0.1996, 0.5907, 0.1863, 0.5926, 0.1907, 0.5978, 0.1946, 0.5963, 0.193, 0.5905, 0.1797, 0.5976, 0.1874, 0.6014, 0.1907, 0.5978, 0.1863, 0.5926, 0.1874, 0.6014, 0.1881, 0.6017, 0.191, 0.5982, 0.1907, 0.5978, 0.1907, 0.5978, 0.191, 0.5982, 0.1946, 0.5968, 0.1946, 0.5963, 0.1946, 0.5963, 0.1946, 0.5968, 0.1984, 0.597, 0.1986, 0.5965, 0.1986, 0.5965, 0.1984, 0.597, 0.2016, 0.5987, 0.202, 0.5984, 0.202, 0.5984, 0.2016, 0.5987, 0.2041, 0.6018, 0.2047, 0.6016, 0.2047, 0.6016, 0.2041, 0.6018, 0.2049, 0.6068, 0.2056, 0.6067, 0.1867, 0.6073, 0.1876, 0.6075, 0.1881, 0.6017, 0.1874, 0.6014, 0.1876, 0.6075, 0.1963, 0.6035, 0.1881, 0.6017, 0.2041, 0.6018, 0.1963, 0.6035, 0.2049, 0.6068, 0.2016, 0.5987, 0.1963, 0.6035, 0.2041, 0.6018, 0.1984, 0.597, 0.1963, 0.6035, 0.2016, 0.5987, 0.1946, 0.5968, 0.1963, 0.6035, 0.1984, 0.597, 0.191, 0.5982, 0.1963, 0.6035, 0.1946, 0.5968, 0.1881, 0.6017, 0.1963, 0.6035, 0.191, 0.5982, 0.2215, 0.5609, 0.2296, 0.6043, 0.2348, 0.5296, 0.2189, 0.5928, 0.2296, 0.6043, 0.2215, 0.5609, 0.2215, 0.5609, 0.2348, 0.5296, 0.2239, 0.5283, 0.2017, 0.5571, 0.192, 0.527, 0.1924, 0.5848, 0.2026, 0.527, 0.192, 0.527, 0.2017, 0.5571, 0.2017, 0.5571, 0.1924, 0.5848, 0.2008, 0.5851, 0.2116, 0.5428, 0.2215, 0.5609, 0.2239, 0.5283, 0.2112, 0.5582, 0.2215, 0.5609, 0.2116, 0.5428, 0.2116, 0.5428, 0.2239, 0.5283, 0.2132, 0.5274, 0.21, 0.5733, 0.2189, 0.5928, 0.2215, 0.5609, 0.2094, 0.5872, 0.2189, 0.5928, 0.21, 0.5733, 0.21, 0.5733, 0.2215, 0.5609, 0.2112, 0.5582, 0.2116, 0.5428, 0.2026, 0.527, 0.2017, 0.5571, 0.2132, 0.5274, 0.2026, 0.527, 0.2116, 0.5428, 0.2116, 0.5428, 0.2017, 0.5571, 0.2112, 0.5582, 0.21, 0.5733, 0.2017, 0.5571, 0.2008, 0.5851, 0.2112, 0.5582, 0.2017, 0.5571, 0.21, 0.5733, 0.21, 0.5733, 0.2008, 0.5851, 0.2094, 0.5872])
me_mesh_003_arm_001.materials.append(None)
me_mesh_003_arm_001.use_remesh_preserve_volume = False
me_mesh_003_arm_001.use_remesh_preserve_attributes = False
me_mesh_003_arm_001.use_mirror_vertex_groups = False
me_mesh_003_arm_001.update()
me_pelvis = bpy.data.meshes.new('Pelvis')
me_pelvis.from_pydata([(6.731, 2.896, -8.915), (6.768, -1.721, -3.574), (8.63, -1.721, -11.82), (-8.63, -1.721, -11.82), (-6.768, -1.721, -3.574), (-6.731, 2.896, -8.915), (3.316, 2.729, -3.449), (-3.316, 2.729, -3.449), (2.533, -5.389, -11.77), (5.582, -4.991, -12.14), (3.723, -4.631, -3.605), (-3.723, -4.631, -3.605), (-5.582, -4.991, -12.14), (-2.533, -5.389, -11.77), (5.204e-05, -0.7293, -15.18), (5.204e-05, 4.212, -14.34), (3.876, 4.336, -15.5), (-3.876, 4.336, -15.5), (5.204e-05, 5.308, -7.499), (0.03633, 2.525, -3.238), (2.631, 6.078, -10.87), (-2.631, 6.078, -10.87), (7.224, 2.391, -14.22), (-7.224, 2.391, -14.22), (5.072e-05, -6.285, -3.574), (5.072e-05, -5.742, -9.418), (-0.02354, -0.3995, -15.51), (0.9152, -1.656, -14.99), (-0.9081, -1.512, -15.0), (5.341e-05, 6.078, -10.87)], [], [(0, 1, 2), (3, 4, 5), (0, 6, 1), (4, 7, 5), (8, 9, 10), (11, 12, 13), (14, 15, 16), (17, 15, 14), (18, 19, 6), (7, 19, 18), (22, 0, 2), (5, 23, 3), (20, 0, 22), (23, 5, 21), (20, 18, 6), (7, 18, 21), (6, 0, 20), (21, 5, 7), (10, 9, 2), (3, 12, 11), (2, 1, 10), (11, 4, 3), (20, 22, 16), (17, 23, 21), (20, 16, 15), (15, 17, 21), (10, 24, 25), (25, 24, 11), (25, 8, 10), (11, 13, 25), (25, 26, 27), (27, 8, 25), (28, 26, 25), (25, 13, 28), (20, 29, 18), (29, 21, 18), (21, 29, 15), (29, 20, 15)])
me_pelvis.polygons.foreach_set('use_smooth', [True] * 38)
_uv = me_pelvis.uv_layers.new(name='UVTex')
_uv.uv.foreach_set('vector', [0.1967, 0.671, 0.1829, 0.7076, 0.1697, 0.6461, 0.07651, 0.6459, 0.06341, 0.7076, 0.04952, 0.6707, 0.1967, 0.671, 0.2216, 0.7076, 0.1829, 0.7076, 0.06341, 0.7076, 0.02466, 0.7076, 0.04952, 0.6707, 0.1367, 0.6381, 0.152, 0.6431, 0.152, 0.7076, 0.09429, 0.7076, 0.09426, 0.643, 0.1095, 0.6381, 0.2392, 0.6294, 0.2396, 0.6619, 0.2201, 0.6362, 0.02618, 0.6358, 0.00658, 0.6615, 0.007042, 0.629, 0.2391, 0.7012, 0.2387, 0.7076, 0.2216, 0.7076, 0.02466, 0.7076, 0.007112, 0.7076, 0.006986, 0.7008, 0.1958, 0.6431, 0.1967, 0.671, 0.1697, 0.6461, 0.04952, 0.6707, 0.05047, 0.6428, 0.07651, 0.6459, 0.2204, 0.6741, 0.1967, 0.671, 0.1958, 0.6431, 0.05047, 0.6428, 0.04952, 0.6707, 0.02583, 0.6738, 0.2204, 0.6741, 0.2391, 0.7012, 0.2216, 0.7076, 0.02466, 0.7076, 0.006986, 0.7008, 0.02583, 0.6738, 0.2216, 0.7076, 0.1967, 0.671, 0.2204, 0.6741, 0.02583, 0.6738, 0.04952, 0.6707, 0.02466, 0.7076, 0.152, 0.7076, 0.152, 0.6431, 0.1697, 0.6461, 0.07651, 0.6459, 0.09426, 0.643, 0.09429, 0.7076, 0.1697, 0.6461, 0.1829, 0.7076, 0.152, 0.7076, 0.09429, 0.7076, 0.06341, 0.7076, 0.07651, 0.6459, 0.2204, 0.6741, 0.1958, 0.6431, 0.2201, 0.6362, 0.02618, 0.6358, 0.05047, 0.6428, 0.02583, 0.6738, 0.2204, 0.6741, 0.2201, 0.6362, 0.2396, 0.6619, 0.00658, 0.6615, 0.02618, 0.6358, 0.02583, 0.6738, 0.152, 0.7076, 0.1231, 0.7076, 0.1231, 0.6563, 0.1231, 0.6563, 0.1231, 0.7076, 0.09429, 0.7076, 0.1231, 0.6563, 0.1367, 0.6381, 0.152, 0.7076, 0.09429, 0.7076, 0.1095, 0.6381, 0.1231, 0.6563, 0.1231, 0.6563, 0.123, 0.6084, 0.1282, 0.6152, 0.1282, 0.6152, 0.1367, 0.6381, 0.1231, 0.6563, 0.1183, 0.6146, 0.123, 0.6084, 0.1231, 0.6563, 0.1231, 0.6563, 0.1095, 0.6381, 0.1183, 0.6146, 0.2204, 0.6741, 0.2395, 0.6794, 0.2391, 0.7012, 0.006701, 0.679, 0.02583, 0.6738, 0.006986, 0.7008, 0.02583, 0.6738, 0.006701, 0.679, 0.00658, 0.6615, 0.2395, 0.6794, 0.2204, 0.6741, 0.2396, 0.6619])
me_pelvis.materials.append(None)
me_pelvis.use_remesh_preserve_volume = False
me_pelvis.use_remesh_preserve_attributes = False
me_pelvis.use_mirror_vertex_groups = False
me_pelvis.update()
me_torso_001 = bpy.data.meshes.new('Torso.001')
me_torso_001.from_pydata([(7.539, -0.1189, 10.07), (5.401, -5.282, 7.996), (5.077, -5.178, 6.59), (-5.077, -5.178, 6.59), (-5.401, -5.282, 7.996), (-7.539, -0.1189, 10.07), (7.155, 2.041, 14.96), (2.754, 1.905, 16.29), (5.42, -0.3589, 13.91), (-5.42, -0.3589, 13.91), (-2.754, 1.905, 16.29), (-7.155, 2.041, 14.96), (4.314, 6.342, 14.57), (8.461, 5.611, 13.36), (8.719, 6.736, 9.408), (-8.719, 6.736, 9.408), (-8.461, 5.611, 13.36), (-4.314, 6.342, 14.57), (8.318, 0.5698, 12.88), (10.04, 2.633, 14.06), (-10.04, 2.633, 14.06), (-8.318, 0.5698, 12.88), (2.934e-08, 7.302, 11.17), (3.866, 3.732, 2.744), (-3.866, 3.732, 2.744), (2.934e-08, 3.765, 2.727), (9.434, 0.5873, 9.121), (-9.434, 0.5873, 9.121), (2.934e-08, 5.125, 17.1), (4.651, -5.455, 4.636), (6.699, -1.186, 0.2481), (-6.699, -1.186, 0.2481), (-4.651, -5.455, 4.636), (2.934e-08, -2.671, 12.55), (2.934e-08, -0.361, 15.09), (2.934e-08, -5.801, 7.546), (2.934e-08, -5.781, 6.763), (2.934e-08, -5.759, 5.002), (3.699, -4.591, -5.128), (-3.699, -4.591, -5.128), (2.934e-08, -6.234, -5.099), (6.725, -1.7, -5.099), (-6.725, -1.7, -5.099), (3.295, 2.722, -4.984), (-3.295, 2.722, -4.984), (2.934e-08, 2.531, -3.9), (-11.04, 3.295, 11.51), (11.04, 3.295, 11.51), (6.16, 1.683, 7.635), (7.533, 1.683, 6.724), (-7.533, 1.683, 6.724), (-6.16, 1.683, 7.635)], [], [(0, 1, 2), (3, 4, 5), (6, 7, 8), (9, 10, 11), (0, 8, 1), (4, 9, 5), (12, 13, 14), (15, 16, 17), (18, 19, 6), (11, 20, 21), (22, 14, 23), (24, 15, 22), (23, 25, 22), (22, 25, 24), (12, 14, 22), (22, 15, 17), (6, 8, 18), (21, 9, 11), (18, 0, 26), (5, 21, 27), (8, 0, 18), (5, 9, 21), (12, 6, 13), (16, 11, 17), (6, 19, 13), (16, 20, 11), (12, 28, 7), (10, 28, 17), (12, 7, 6), (11, 10, 17), (2, 29, 30), (31, 32, 3), (8, 7, 33), (33, 10, 9), (7, 34, 33), (33, 34, 10), (1, 8, 33), (33, 9, 4), (1, 33, 35), (35, 33, 4), (2, 1, 35), (35, 4, 3), (2, 35, 36), (36, 35, 3), (29, 2, 36), (36, 3, 32), (29, 36, 37), (37, 36, 32), (38, 29, 37), (37, 32, 39), (38, 37, 40), (40, 37, 39), (41, 30, 29), (32, 31, 42), (41, 29, 38), (39, 32, 42), (43, 23, 41), (42, 24, 44), (23, 30, 41), (42, 31, 24), (45, 25, 23), (25, 45, 24), (43, 45, 23), (24, 45, 44), (22, 28, 12), (17, 28, 22), (46, 20, 16), (19, 47, 13), (18, 26, 47), (47, 19, 18), (21, 20, 46), (46, 27, 21), (14, 13, 47), (46, 16, 15), (0, 48, 26), (2, 30, 49), (49, 0, 2), (14, 49, 23), (49, 30, 23), (50, 31, 3), (3, 5, 50), (15, 24, 50), (24, 31, 50), (5, 27, 51), (5, 15, 50), (5, 51, 15), (0, 49, 14), (0, 14, 48)])
me_torso_001.polygons.foreach_set('use_smooth', [True] * 88)
_uv = me_torso_001.uv_layers.new(name='UVTex')
_uv.uv.foreach_set('vector', [0.1848, 0.8052, 0.1659, 0.79, 0.1661, 0.7757, 0.08005, 0.7757, 0.08031, 0.79, 0.0614, 0.8052, 0.1535, 0.8414, 0.1347, 0.8385, 0.1478, 0.8245, 0.09841, 0.8245, 0.1115, 0.8385, 0.0927, 0.8414, 0.1848, 0.8052, 0.1478, 0.8245, 0.1659, 0.79, 0.08031, 0.79, 0.09841, 0.8245, 0.0614, 0.8052, 0.2317, 0.8295, 0.2193, 0.8319, 0.2008, 0.8125, 0.04664, 0.8128, 0.02844, 0.8319, 0.01636, 0.8299, 0.1617, 0.8285, 0.1656, 0.8443, 0.1535, 0.8414, 0.0927, 0.8414, 0.08059, 0.8443, 0.08446, 0.8285, 0.2404, 0.7927, 0.2013, 0.8128, 0.2192, 0.7656, 0.027, 0.7656, 0.04664, 0.8128, 0.005752, 0.7927, 0.2192, 0.7656, 0.2402, 0.7609, 0.2404, 0.7927, 0.005752, 0.7927, 0.005974, 0.7609, 0.027, 0.7656, 0.2316, 0.8299, 0.2013, 0.8128, 0.2404, 0.7927, 0.005752, 0.7927, 0.04664, 0.8128, 0.01636, 0.8299, 0.1535, 0.8414, 0.1478, 0.8245, 0.1617, 0.8285, 0.08446, 0.8285, 0.09841, 0.8245, 0.0927, 0.8414, 0.1617, 0.8285, 0.1848, 0.8052, 0.1797, 0.8194, 0.0614, 0.8052, 0.08446, 0.8285, 0.06648, 0.8194, 0.1478, 0.8245, 0.1848, 0.8052, 0.1617, 0.8285, 0.0614, 0.8052, 0.09841, 0.8245, 0.08446, 0.8285, 0.2317, 0.8295, 0.2227, 0.8414, 0.2193, 0.8319, 0.02844, 0.8319, 0.02361, 0.8414, 0.01636, 0.8299, 0.2227, 0.8414, 0.2118, 0.8443, 0.2193, 0.8319, 0.02844, 0.8319, 0.0342, 0.8443, 0.02361, 0.8414, 0.2317, 0.8295, 0.2403, 0.8321, 0.2337, 0.8385, 0.01282, 0.8385, 0.006478, 0.8322, 0.01636, 0.8299, 0.2317, 0.8295, 0.2337, 0.8385, 0.2227, 0.8414, 0.02361, 0.8414, 0.01282, 0.8385, 0.01636, 0.8299, 0.1661, 0.7757, 0.1645, 0.7553, 0.1904, 0.7537, 0.05493, 0.7534, 0.08167, 0.7553, 0.08005, 0.7757, 0.1478, 0.8245, 0.1347, 0.8385, 0.1231, 0.8097, 0.1231, 0.8097, 0.1115, 0.8385, 0.09841, 0.8245, 0.1347, 0.8385, 0.1231, 0.8287, 0.1231, 0.8097, 0.1231, 0.8097, 0.1231, 0.8287, 0.1115, 0.8385, 0.1659, 0.79, 0.1478, 0.8245, 0.1231, 0.8097, 0.1231, 0.8097, 0.09841, 0.8245, 0.08031, 0.79, 0.1659, 0.79, 0.1231, 0.8097, 0.1231, 0.7828, 0.1231, 0.7828, 0.1231, 0.8097, 0.08031, 0.79, 0.1661, 0.7757, 0.1659, 0.79, 0.1231, 0.7828, 0.1231, 0.7828, 0.08031, 0.79, 0.08005, 0.7757, 0.1661, 0.7757, 0.1231, 0.7828, 0.1231, 0.7752, 0.1231, 0.7752, 0.1231, 0.7828, 0.08005, 0.7757, 0.1645, 0.7553, 0.1661, 0.7757, 0.1231, 0.7752, 0.1231, 0.7752, 0.08005, 0.7757, 0.08167, 0.7553, 0.1645, 0.7553, 0.1231, 0.7752, 0.1231, 0.7576, 0.1231, 0.7576, 0.1231, 0.7752, 0.08167, 0.7553, 0.1508, 0.7075, 0.1645, 0.7553, 0.1231, 0.7576, 0.1231, 0.7576, 0.08167, 0.7553, 0.0954, 0.7075, 0.1508, 0.7075, 0.1231, 0.7576, 0.1231, 0.7075, 0.1231, 0.7075, 0.1231, 0.7576, 0.0954, 0.7075, 0.1904, 0.7075, 0.1904, 0.7537, 0.1645, 0.7553, 0.08167, 0.7553, 0.05493, 0.7534, 0.05493, 0.7072, 0.1904, 0.7075, 0.1645, 0.7553, 0.1508, 0.7075, 0.0954, 0.7075, 0.08167, 0.7553, 0.05493, 0.7072, 0.2147, 0.7075, 0.2192, 0.7656, 0.1904, 0.7075, 0.05493, 0.7072, 0.027, 0.7656, 0.03148, 0.7075, 0.2192, 0.7656, 0.1904, 0.7537, 0.1904, 0.7075, 0.05493, 0.7072, 0.05493, 0.7534, 0.027, 0.7656, 0.2399, 0.7075, 0.2402, 0.7609, 0.2192, 0.7656, 0.005974, 0.7609, 0.00625, 0.7075, 0.027, 0.7656, 0.2147, 0.7075, 0.2399, 0.7075, 0.2192, 0.7656, 0.027, 0.7656, 0.00625, 0.7075, 0.03148, 0.7075, 0.2404, 0.7927, 0.2397, 0.8322, 0.2316, 0.8299, 0.01636, 0.8299, 0.006478, 0.8322, 0.005752, 0.7927, 0.04391, 0.8309, 0.0342, 0.8443, 0.02844, 0.8319, 0.2118, 0.8443, 0.2018, 0.8309, 0.2193, 0.8319, 0.1617, 0.8285, 0.1797, 0.8194, 0.1779, 0.8309, 0.1779, 0.8309, 0.1656, 0.8443, 0.1617, 0.8285, 0.08446, 0.8285, 0.08059, 0.8443, 0.0683, 0.8309, 0.0683, 0.8309, 0.06648, 0.8194, 0.08446, 0.8285, 0.2008, 0.8125, 0.2193, 0.8319, 0.2018, 0.8309, 0.04391, 0.8309, 0.02844, 0.8319, 0.04664, 0.8128, 0.1848, 0.8052, 0.1918, 0.8209, 0.1797, 0.8194, 0.1661, 0.7757, 0.1904, 0.7537, 0.1904, 0.7771, 0.1904, 0.7771, 0.1848, 0.8052, 0.1661, 0.7757, 0.2013, 0.8128, 0.1904, 0.7771, 0.2192, 0.7656, 0.1904, 0.7771, 0.1904, 0.7537, 0.2192, 0.7656, 0.05493, 0.7768, 0.05493, 0.7534, 0.08005, 0.7757, 0.08005, 0.7757, 0.0614, 0.8052, 0.05493, 0.7768, 0.04664, 0.8128, 0.027, 0.7656, 0.05493, 0.7768, 0.027, 0.7656, 0.05493, 0.7534, 0.05493, 0.7768, 0.0614, 0.8052, 0.06648, 0.8194, 0.05622, 0.8209, 0.0614, 0.8052, 0.04664, 0.8128, 0.05493, 0.7768, 0.0614, 0.8052, 0.05622, 0.8209, 0.04664, 0.8128, 0.1848, 0.8052, 0.1904, 0.7771, 0.2013, 0.8128, 0.1848, 0.8052, 0.2013, 0.8128, 0.1918, 0.8209])
me_torso_001.materials.append(None)
me_torso_001.use_remesh_preserve_volume = False
me_torso_001.use_remesh_preserve_attributes = False
me_torso_001.use_mirror_vertex_groups = False
me_torso_001.update()
me_head = bpy.data.meshes.new('Head')
me_head.from_pydata([(-0.08954, -5.011, 10.69), (3.056, -1.563, 11.37), (-0.08954, -1.293, 12.51), (-3.235, -1.563, 11.37), (2.392, 2.132, 12.09), (-2.571, 2.132, 12.09), (-0.08954, 3.629, 12.42), (1.135, -5.589, 4.868), (-1.314, -5.589, 4.868), (-0.08954, -5.465, 4.27), (-0.08954, -1.384, 1.223), (1.052, -4.472, 0.6045), (-0.08954, -4.741, 0.5324), (-1.231, -4.472, 0.6045), (2.886, -3.686, 10.07), (4.233, 1.122, 9.397), (-4.412, 1.122, 9.397), (-3.065, -3.686, 10.07), (-0.08954, -6.064, 7.397), (3.3, -4.403, 5.542), (-3.479, -4.403, 5.542), (3.427, -3.744, 6.641), (-3.606, -3.744, 6.641), (3.065, 1.701, 0.9244), (-0.08954, 5.389, 1.817), (-0.08954, 5.289, 4.732), (-3.244, 1.701, 0.9244), (2.958, 1.606, 3.25), (-3.137, 1.606, 3.25), (-0.08954, -0.8949, -0.3847), (2.765, -5.032, 7.324), (-2.944, -5.032, 7.324), (4.34, 0.8096, 6.609), (-4.519, 0.8096, 6.609), (-0.08954, 6.435, 7.44), (-0.08954, 6.158, 10.02), (3.248, 0.5394, 6.236), (-3.427, 0.5394, 6.236), (3.187, 3.997, 6.682), (-3.366, 3.997, 6.682), (3.133, 4.718, 9.711), (-3.312, 4.718, 9.711), (-3.144, -0.8148, 2.305), (2.964, -0.8148, 2.305)], [], [(0, 1, 2), (3, 0, 2), (1, 4, 2), (2, 5, 3), (4, 6, 2), (2, 6, 5), (10, 11, 12), (12, 13, 10), (9, 12, 7), (8, 12, 9), (12, 11, 7), (8, 13, 12), (14, 15, 1), (3, 16, 17), (15, 4, 1), (3, 5, 16), (14, 0, 18), (0, 17, 18), (23, 24, 25), (25, 24, 26), (23, 25, 27), (28, 25, 26), (29, 23, 27), (28, 26, 29), (29, 27, 10), (10, 28, 29), (14, 30, 21), (22, 31, 17), (30, 14, 18), (18, 17, 31), (32, 21, 19), (20, 22, 33), (27, 25, 34), (34, 25, 28), (35, 6, 4), (5, 6, 35), (21, 32, 15), (16, 33, 22), (15, 14, 21), (22, 17, 16), (0, 14, 1), (17, 0, 3), (34, 38, 27), (28, 39, 34), (38, 32, 27), (28, 33, 39), (15, 40, 4), (5, 41, 16), (40, 35, 4), (5, 35, 41), (35, 40, 38), (39, 41, 35), (35, 38, 34), (34, 39, 35), (32, 38, 15), (16, 39, 33), (38, 40, 15), (16, 41, 39), (13, 42, 10), (42, 28, 10), (27, 43, 10), (43, 11, 10), (32, 19, 43), (43, 27, 32), (33, 28, 42), (42, 20, 33), (11, 43, 19), (19, 7, 11), (20, 42, 13), (13, 8, 20)])
me_head.polygons.foreach_set('use_smooth', [True] * 70)
_uv = me_head.uv_layers.new(name='UVTex')
_uv.uv.foreach_set('vector', [0.1226, 0.9805, 0.167, 0.968, 0.1678, 0.9993, 0.07824, 0.968, 0.1226, 0.9805, 0.07748, 0.9993, 0.167, 0.968, 0.1975, 0.9708, 0.1678, 0.9993, 0.07748, 0.9993, 0.04779, 0.9708, 0.07824, 0.968, 0.1975, 0.9708, 0.2222, 0.9845, 0.1678, 0.9993, 0.07748, 0.9993, 0.02304, 0.9845, 0.04779, 0.9708, 0.1226, 0.8862, 0.128, 0.9025, 0.1226, 0.9029, 0.1226, 0.9029, 0.1173, 0.9025, 0.1226, 0.8862, 0.1226, 0.9249, 0.1226, 0.9029, 0.1291, 0.9276, 0.1162, 0.9276, 0.1226, 0.9029, 0.1226, 0.9249, 0.1226, 0.9029, 0.128, 0.9025, 0.1291, 0.9276, 0.1162, 0.9276, 0.1173, 0.9025, 0.1226, 0.9029, 0.1499, 0.9604, 0.1848, 0.9496, 0.167, 0.968, 0.07824, 0.968, 0.06049, 0.9496, 0.09534, 0.9604, 0.1848, 0.9496, 0.1975, 0.9708, 0.167, 0.968, 0.07824, 0.968, 0.04779, 0.9708, 0.06049, 0.9496, 0.1499, 0.9604, 0.1226, 0.9805, 0.1226, 0.9478, 0.1226, 0.9805, 0.09534, 0.9604, 0.1226, 0.9478, 0.1692, 0.8738, 0.2308, 0.8818, 0.242, 0.9026, 0.003307, 0.9026, 0.01444, 0.8818, 0.07602, 0.8738, 0.1692, 0.8738, 0.242, 0.9026, 0.1757, 0.8972, 0.06953, 0.8972, 0.003307, 0.9026, 0.07602, 0.8738, 0.121, 0.8737, 0.1692, 0.8738, 0.1757, 0.8972, 0.06953, 0.8972, 0.07602, 0.8738, 0.1243, 0.8737, 0.121, 0.8737, 0.1757, 0.8972, 0.1226, 0.8862, 0.1226, 0.8862, 0.06953, 0.8972, 0.1243, 0.8737, 0.1499, 0.9604, 0.1427, 0.9444, 0.1486, 0.9395, 0.09663, 0.9395, 0.1026, 0.9444, 0.09534, 0.9604, 0.1427, 0.9444, 0.1499, 0.9604, 0.1226, 0.9478, 0.1226, 0.9478, 0.09534, 0.9604, 0.1026, 0.9444, 0.1789, 0.9316, 0.1486, 0.9395, 0.1431, 0.928, 0.1021, 0.928, 0.09663, 0.9395, 0.06631, 0.9316, 0.1757, 0.8972, 0.242, 0.9026, 0.2413, 0.9265, 0.003946, 0.9265, 0.003307, 0.9026, 0.06953, 0.8972, 0.2413, 0.9548, 0.2222, 0.9845, 0.1975, 0.9708, 0.04779, 0.9708, 0.02304, 0.9845, 0.003937, 0.9548, 0.1486, 0.9395, 0.1789, 0.9316, 0.1848, 0.9496, 0.06049, 0.9496, 0.06631, 0.9316, 0.09663, 0.9395, 0.1848, 0.9496, 0.1499, 0.9604, 0.1486, 0.9395, 0.09663, 0.9395, 0.09534, 0.9604, 0.06049, 0.9496, 0.1226, 0.9805, 0.1499, 0.9604, 0.167, 0.968, 0.09534, 0.9604, 0.1226, 0.9805, 0.07824, 0.968, 0.2413, 0.9265, 0.2046, 0.9276, 0.1757, 0.8972, 0.06953, 0.8972, 0.04065, 0.9276, 0.003946, 0.9265, 0.2046, 0.9276, 0.1789, 0.9316, 0.1757, 0.8972, 0.06953, 0.8972, 0.06631, 0.9316, 0.04065, 0.9276, 0.1848, 0.9496, 0.2105, 0.9489, 0.1975, 0.9708, 0.04779, 0.9708, 0.03476, 0.9489, 0.06049, 0.9496, 0.2105, 0.9489, 0.2413, 0.9548, 0.1975, 0.9708, 0.04779, 0.9708, 0.003937, 0.9548, 0.03476, 0.9489, 0.2413, 0.9548, 0.2105, 0.9489, 0.2046, 0.9276, 0.04065, 0.9276, 0.03476, 0.9489, 0.003937, 0.9548, 0.2413, 0.9548, 0.2046, 0.9276, 0.2413, 0.9265, 0.003946, 0.9265, 0.04065, 0.9276, 0.003937, 0.9548, 0.1789, 0.9316, 0.2046, 0.9276, 0.1848, 0.9496, 0.06049, 0.9496, 0.04065, 0.9276, 0.06631, 0.9316, 0.2046, 0.9276, 0.2105, 0.9489, 0.1848, 0.9496, 0.06049, 0.9496, 0.03476, 0.9489, 0.04065, 0.9276, 0.1173, 0.9025, 0.09384, 0.9059, 0.1226, 0.8862, 0.09384, 0.9059, 0.06953, 0.8972, 0.1226, 0.8862, 0.1757, 0.8972, 0.1514, 0.9059, 0.1226, 0.8862, 0.1514, 0.9059, 0.128, 0.9025, 0.1226, 0.8862, 0.1789, 0.9316, 0.1431, 0.928, 0.1514, 0.9059, 0.1514, 0.9059, 0.1757, 0.8972, 0.1789, 0.9316, 0.06631, 0.9316, 0.06953, 0.8972, 0.09384, 0.9059, 0.09384, 0.9059, 0.1021, 0.928, 0.06631, 0.9316, 0.128, 0.9025, 0.1514, 0.9059, 0.1431, 0.928, 0.1431, 0.928, 0.1291, 0.9276, 0.128, 0.9025, 0.1021, 0.928, 0.09384, 0.9059, 0.1173, 0.9025, 0.1173, 0.9025, 0.1162, 0.9276, 0.1021, 0.928])
me_head.materials.append(None)
me_head.use_remesh_preserve_volume = False
me_head.use_remesh_preserve_attributes = False
me_head.use_mirror_vertex_groups = False
me_head.update()
me_toes = bpy.data.meshes.new('Toes')
me_toes.from_pydata([(-1.857, 1.0, 1.514), (-0.593, 1.0, 1.696), (-0.593, -0.1128, 1.696), (-1.857, -0.1129, 1.514), (2.45, 1.0, 0.6673), (2.45, -0.1128, 0.6673), (2.359, -1.0, -0.03229), (-1.948, -1.0, -0.03229), (-1.948, 1.0, -0.03229), (2.359, 1.0, -0.03229), (-1.948, 0.0, -0.4557), (2.359, 0.0, -0.4557)], [], [(0, 3, 2, 1), (1, 2, 5, 4), (2, 7, 6), (3, 7, 2), (2, 6, 5), (1, 9, 8), (4, 9, 1), (0, 1, 8), (8, 9, 11, 10), (10, 11, 6, 7), (3, 0, 10), (7, 3, 10), (10, 0, 8), (11, 4, 5), (9, 4, 11), (11, 5, 6)])
_uv = me_toes.uv_layers.new(name='UVTex')
_uv.uv.foreach_set('vector', [0.7043, 0.02226, 0.7122, 0.007584, 0.6889, 0.00322, 0.6857, 0.01558, 0.6857, 0.01558, 0.6889, 0.00322, 0.6586, 0.007707, 0.6603, 0.02218, 0.7282, 0.002596, 0.7376, 0.01888, 0.7553, 0.01732, 0.7122, 0.007584, 0.7376, 0.01888, 0.7282, 0.002596, 0.7282, 0.002596, 0.7553, 0.01732, 0.7611, 0.005998, 0.6857, 0.01558, 0.6735, 0.02493, 0.695, 0.02664, 0.6603, 0.02218, 0.6735, 0.02493, 0.6857, 0.01558, 0.7043, 0.02226, 0.6857, 0.01558, 0.695, 0.02664, 0.695, 0.02664, 0.6735, 0.02493, 0.6756, 0.02814, 0.7086, 0.02377, 0.7372, 0.02405, 0.7587, 0.02814, 0.7553, 0.01732, 0.7376, 0.01888, 0.7122, 0.007584, 0.7043, 0.02226, 0.7086, 0.02377, 0.7376, 0.01888, 0.7122, 0.007584, 0.7086, 0.02377, 0.7086, 0.02377, 0.7043, 0.02226, 0.695, 0.02664, 0.6671, 0.02814, 0.6603, 0.02218, 0.647, 0.0292, 0.6735, 0.02493, 0.6603, 0.02218, 0.6671, 0.02814, 0.7587, 0.02814, 0.7611, 0.005998, 0.7553, 0.01732])
me_toes.materials.append(mat_none_maleskin_png_008)
me_toes.use_remesh_preserve_volume = False
me_toes.use_remesh_preserve_attributes = False
me_toes.use_mirror_vertex_groups = False
me_toes.update()
me_foot = bpy.data.meshes.new('Foot')
me_foot.from_pydata([(1.949, -4.218, 0.8211), (1.949, -0.6578, -1.002), (2.0, 0.6956, 1.641), (2.0, -2.865, 3.464), (-2.0, -2.865, 3.464), (-2.0, 0.6956, 1.641), (-1.949, -0.5816, -0.8534), (-1.949, -4.142, 0.9699), (-2.359, -0.7102, 7.671), (-2.359, 0.1799, 7.215), (2.051, 0.3461, 7.54), (2.051, -0.544, 7.996), (0.6781, 0.4413, 7.726), (0.6781, -0.4487, 8.182), (0.0, -4.637, 0.002864), (0.0, -1.077, -1.82), (2.051, 0.3461, 7.54), (0.6781, 0.4413, 7.726), (0.6781, -0.4487, 8.182), (2.051, -0.544, 7.996)], [], [(0, 1, 2, 3), (4, 5, 6, 7), (5, 4, 8, 9), (3, 2, 10, 11), (12, 2, 5), (9, 12, 5), (12, 10, 2), (13, 4, 3), (11, 13, 3), (13, 8, 4), (12, 9, 8, 13), (14, 3, 4), (7, 14, 4), (14, 0, 3), (15, 5, 2), (1, 15, 2), (15, 6, 5), (0, 14, 15, 1), (14, 7, 6, 15), (16, 17, 18, 19)])
_uv = me_foot.uv_layers.new(name='UVTex')
_uv.uv.foreach_set('vector', [0.7226, 0.09012, 0.6934, 0.09536, 0.6964, 0.06243, 0.7156, 0.06048, 0.7655, 0.05644, 0.7798, 0.05481, 0.778, 0.07052, 0.7606, 0.09599, 0.7798, 0.05481, 0.7655, 0.05644, 0.7671, 0.02278, 0.7777, 0.02328, 0.7156, 0.06048, 0.6964, 0.06243, 0.71, 0.02483, 0.7141, 0.02407, 0.7019, 0.01868, 0.6964, 0.06243, 0.6602, 0.05507, 0.6649, 0.01796, 0.7019, 0.01868, 0.6602, 0.05507, 0.7019, 0.01868, 0.71, 0.02483, 0.6964, 0.06243, 0.7444, 0.01909, 0.7655, 0.05644, 0.7156, 0.06048, 0.7141, 0.02407, 0.7444, 0.01909, 0.7156, 0.06048, 0.7444, 0.01909, 0.7671, 0.02278, 0.7655, 0.05644, 0.7019, 0.01868, 0.6649, 0.01796, 0.6659, 0.006922, 0.7023, 0.006886, 0.7461, 0.09735, 0.7156, 0.06048, 0.7655, 0.05644, 0.7606, 0.09599, 0.7461, 0.09735, 0.7655, 0.05644, 0.7461, 0.09735, 0.7226, 0.09012, 0.7156, 0.06048, 0.6728, 0.09066, 0.6602, 0.05507, 0.6964, 0.06243, 0.6934, 0.09536, 0.6728, 0.09066, 0.6964, 0.06243, 0.6728, 0.09066, 0.6432, 0.07036, 0.6602, 0.05507, 0.7226, 0.09012, 0.7461, 0.09735, 0.7201, 0.1103, 0.7036, 0.105, 0.7461, 0.09735, 0.7606, 0.09599, 0.778, 0.07052, 0.7648, 0.1048, 0.7101, 0.01526, 0.7022, 0.006575, 0.7022, 0.01864, 0.7096, 0.0247])
me_foot.materials.append(mat_none_maleskin_png_007)
me_foot.use_remesh_preserve_volume = False
me_foot.use_remesh_preserve_attributes = False
me_foot.use_mirror_vertex_groups = False
me_foot.update()
me_lowerleg = bpy.data.meshes.new('Lowerleg')
me_lowerleg.from_pydata([(1.545, 1.253, 16.98), (-0.002959, 1.996, 16.98), (-0.004488, 3.017, -0.01881), (2.343, 1.891, -0.01881), (-1.549, 1.248, 16.98), (-2.348, 1.884, -0.01881), (1.306, -3.877, 4.475), (2.926, -0.646, 8.481), (2.926, -0.646, -0.01881), (1.306, -2.684, -0.01881), (1.929, -0.4202, 16.98), (-2.924, -0.6548, 8.481), (-2.924, -0.6548, -0.01881), (-1.928, -0.4259, 16.98), (-1.298, -3.881, 4.475), (-1.298, -2.688, -0.01881), (1.306, -2.258, 10.0), (0.861, -1.764, 16.98), (-1.298, -2.261, 10.0), (-0.8557, -1.767, 16.98), (0.9054, -1.856, -1.519), (-0.8998, -1.858, -1.519), (-2.027, -0.4488, -1.519), (-1.628, 1.312, -1.519), (-0.003112, 2.097, -1.519), (1.624, 1.317, -1.519), (2.029, -0.4427, -1.519), (1.056, -0.2221, -1.769), (0.471, -0.9572, -1.769), (0.8452, 0.6932, -1.769), (-0.001619, 1.099, -1.769), (-0.8472, 0.6907, -1.769), (-1.055, -0.2252, -1.769), (-0.4681, -0.9586, -1.769), (0.0, 0.01717, -2.195), (-0.5286, -1.085, 18.03), (0.5319, -1.083, 18.03), (-1.191, -0.2566, 18.03), (-0.9567, 0.7777, 18.03), (-0.001828, 1.239, 18.03), (0.9544, 0.7806, 18.03), (1.192, -0.253, 18.03), (0.0, 0.01717, 18.56)], [], [(0, 3, 2, 1), (1, 2, 5, 4), (6, 9, 8, 7), (3, 0, 7), (7, 0, 10), (7, 8, 3), (11, 4, 5), (12, 11, 5), (11, 13, 4), (11, 12, 15, 14), (9, 6, 14, 15), (16, 7, 10), (17, 16, 10), (16, 6, 7), (18, 13, 11), (14, 18, 11), (18, 19, 13), (6, 16, 18, 14), (19, 18, 16, 17), (9, 15, 21, 20), (15, 12, 22, 21), (12, 5, 23, 22), (5, 2, 24, 23), (2, 3, 25, 24), (3, 8, 26, 25), (8, 9, 20, 26), (26, 20, 28, 27), (25, 26, 27, 29), (24, 25, 29, 30), (23, 24, 30, 31), (22, 23, 31, 32), (21, 22, 32, 33), (20, 21, 33, 28), (28, 33, 34), (33, 32, 34), (32, 31, 34), (31, 30, 34), (30, 29, 34), (29, 27, 34), (27, 28, 34), (17, 36, 35, 19), (19, 35, 37, 13), (13, 37, 38, 4), (4, 38, 39, 1), (40, 0, 1, 39), (0, 40, 41, 10), (10, 41, 36, 17), (41, 42, 36), (40, 42, 41), (39, 42, 40), (38, 42, 39), (37, 42, 38), (35, 42, 37), (36, 42, 35)])
_uv = me_lowerleg.uv_layers.new(name='UVTex')
_uv.uv.foreach_set('vector', [0.6869, 0.1196, 0.6947, 0.3041, 0.6777, 0.3074, 0.6716, 0.1155, 0.6716, 0.1155, 0.6777, 0.3074, 0.6601, 0.3032, 0.6571, 0.1142, 0.606, 0.294, 0.6088, 0.3086, 0.5893, 0.3047, 0.5766, 0.2416, 0.6947, 0.3041, 0.6869, 0.1196, 0.7058, 0.245, 0.7058, 0.245, 0.6869, 0.1196, 0.6976, 0.118, 0.7058, 0.245, 0.7079, 0.3035, 0.6947, 0.3041, 0.648, 0.2402, 0.6571, 0.1142, 0.6601, 0.3032, 0.6447, 0.3055, 0.648, 0.2402, 0.6601, 0.3032, 0.648, 0.2402, 0.6442, 0.1199, 0.6571, 0.1142, 0.648, 0.2402, 0.6447, 0.3055, 0.6291, 0.3052, 0.626, 0.2876, 0.6088, 0.3086, 0.606, 0.294, 0.626, 0.2876, 0.6291, 0.3052, 0.5986, 0.2157, 0.5766, 0.2416, 0.5947, 0.1099, 0.6154, 0.1126, 0.5986, 0.2157, 0.5947, 0.1099, 0.5986, 0.2157, 0.606, 0.294, 0.5766, 0.2416, 0.627, 0.2206, 0.6442, 0.1199, 0.648, 0.2402, 0.626, 0.2876, 0.627, 0.2206, 0.648, 0.2402, 0.627, 0.2206, 0.631, 0.1145, 0.6442, 0.1199, 0.606, 0.294, 0.5986, 0.2157, 0.627, 0.2206, 0.626, 0.2876, 0.631, 0.1145, 0.627, 0.2206, 0.5986, 0.2157, 0.6154, 0.1126, 0.6088, 0.3086, 0.6291, 0.3052, 0.6342, 0.3222, 0.624, 0.3292, 0.6291, 0.3052, 0.6447, 0.3055, 0.6457, 0.3143, 0.6342, 0.3222, 0.6447, 0.3055, 0.6601, 0.3032, 0.6576, 0.3128, 0.6457, 0.3143, 0.6601, 0.3032, 0.6777, 0.3074, 0.6705, 0.3178, 0.6576, 0.3128, 0.6777, 0.3074, 0.6947, 0.3041, 0.6833, 0.323, 0.6705, 0.3178, 0.6947, 0.3041, 0.7079, 0.3035, 0.7112, 0.3246, 0.6833, 0.323, 0.5893, 0.3047, 0.6088, 0.3086, 0.624, 0.3292, 0.5996, 0.3357, 0.5996, 0.3357, 0.624, 0.3292, 0.6282, 0.34, 0.6268, 0.3557, 0.6833, 0.323, 0.7112, 0.3246, 0.6841, 0.3491, 0.6795, 0.3352, 0.6705, 0.3178, 0.6833, 0.323, 0.6795, 0.3352, 0.6656, 0.3296, 0.6576, 0.3128, 0.6705, 0.3178, 0.6656, 0.3296, 0.6571, 0.3246, 0.6457, 0.3143, 0.6576, 0.3128, 0.6571, 0.3246, 0.6485, 0.3253, 0.6342, 0.3222, 0.6457, 0.3143, 0.6485, 0.3253, 0.6406, 0.3315, 0.624, 0.3292, 0.6342, 0.3222, 0.6406, 0.3315, 0.6282, 0.34, 0.6282, 0.34, 0.6406, 0.3315, 0.6541, 0.3482, 0.6406, 0.3315, 0.6485, 0.3253, 0.6541, 0.3482, 0.6485, 0.3253, 0.6571, 0.3246, 0.6541, 0.3482, 0.6571, 0.3246, 0.6656, 0.3296, 0.6541, 0.3482, 0.6656, 0.3296, 0.6795, 0.3352, 0.6541, 0.3482, 0.6795, 0.3352, 0.6841, 0.3491, 0.6541, 0.3482, 0.6268, 0.3557, 0.6282, 0.34, 0.6541, 0.3482, 0.6154, 0.1126, 0.6264, 0.09379, 0.6357, 0.09624, 0.631, 0.1145, 0.631, 0.1145, 0.6357, 0.09624, 0.6454, 0.105, 0.6442, 0.1199, 0.6442, 0.1199, 0.6454, 0.105, 0.6549, 0.1055, 0.6571, 0.1142, 0.6571, 0.1142, 0.6549, 0.1055, 0.6644, 0.0972, 0.6716, 0.1155, 0.6725, 0.09437, 0.6869, 0.1196, 0.6716, 0.1155, 0.6644, 0.0972, 0.6869, 0.1196, 0.6725, 0.09437, 0.6762, 0.08208, 0.6976, 0.118, 0.5947, 0.1099, 0.6201, 0.08178, 0.6264, 0.09379, 0.6154, 0.1126, 0.6201, 0.08178, 0.6485, 0.06941, 0.6264, 0.09379, 0.6725, 0.09437, 0.6485, 0.06941, 0.6762, 0.08208, 0.6644, 0.0972, 0.6485, 0.06941, 0.6725, 0.09437, 0.6549, 0.1055, 0.6485, 0.06941, 0.6644, 0.0972, 0.6454, 0.105, 0.6485, 0.06941, 0.6549, 0.1055, 0.6357, 0.09624, 0.6485, 0.06941, 0.6454, 0.105, 0.6264, 0.09379, 0.6485, 0.06941, 0.6357, 0.09624])
me_lowerleg.materials.append(mat_none_maleskin_png_006)
me_lowerleg.use_remesh_preserve_volume = False
me_lowerleg.use_remesh_preserve_attributes = False
me_lowerleg.use_mirror_vertex_groups = False
me_lowerleg.update()
me_leg = bpy.data.meshes.new('Leg')
me_leg.from_pydata([(1.566, -3.288, 11.44), (1.598, -3.354, -0.04403), (3.611, -0.8264, -0.04403), (3.539, -0.81, 11.44), (2.89, 2.324, -0.04403), (2.832, 2.278, 11.44), (-0.02215, 3.724, -0.04403), (-0.0221, 3.65, 11.44), (-2.933, 2.32, -0.04403), (-2.875, 2.274, 11.44), (-3.65, -0.8309, -0.04403), (-3.578, -0.8144, 11.44), (-1.633, -3.356, -0.04403), (-1.601, -3.29, 11.44), (1.066, -2.251, 18.9), (-1.103, -2.253, 18.9), (-2.456, -0.5577, 18.9), (-1.975, 1.557, 18.9), (-0.02138, 2.499, 18.9), (1.933, 1.56, 18.9), (2.417, -0.5547, 18.9), (-1.198, -2.45, -1.798), (1.161, -2.449, -1.798), (-2.67, -0.6066, -1.798), (-2.147, 1.694, -1.798), (-0.02152, 2.719, -1.798), (2.105, 1.696, -1.798), (2.631, -0.6033, -1.798), (-0.01982, -1e-06, -2.514)], [], [(0, 1, 2, 3), (3, 2, 4, 5), (5, 4, 6, 7), (7, 6, 8, 9), (9, 8, 10, 11), (11, 10, 12, 13), (1, 0, 13, 12), (13, 0, 14, 15), (11, 13, 15, 16), (9, 11, 16, 17), (7, 9, 17, 18), (5, 7, 18, 19), (3, 5, 19, 20), (0, 3, 20, 14), (1, 12, 21, 22), (12, 10, 23, 21), (10, 8, 24, 23), (8, 6, 25, 24), (6, 4, 26, 25), (4, 2, 27, 26), (2, 1, 22, 27), (27, 22, 28), (26, 27, 28), (25, 26, 28), (24, 25, 28), (23, 24, 28), (21, 23, 28), (22, 21, 28)])
_uv = me_leg.uv_layers.new(name='UVTex')
_uv.uv.foreach_set('vector', [0.5755, 0.4701, 0.5694, 0.567, 0.5556, 0.6021, 0.5443, 0.4737, 0.7415, 0.472, 0.7252, 0.6046, 0.7177, 0.5676, 0.7082, 0.468, 0.7082, 0.468, 0.7177, 0.5676, 0.6868, 0.5463, 0.6797, 0.4653, 0.6797, 0.4653, 0.6868, 0.5463, 0.6568, 0.539, 0.6542, 0.4639, 0.6542, 0.4639, 0.6568, 0.539, 0.6288, 0.5397, 0.6293, 0.4642, 0.6293, 0.4642, 0.6288, 0.5397, 0.601, 0.5478, 0.6035, 0.4663, 0.5694, 0.567, 0.5755, 0.4701, 0.6035, 0.4663, 0.601, 0.5478, 0.6035, 0.4663, 0.5755, 0.4701, 0.5825, 0.349, 0.6062, 0.3515, 0.6293, 0.4642, 0.6035, 0.4663, 0.6062, 0.3515, 0.6297, 0.3528, 0.6542, 0.4639, 0.6293, 0.4642, 0.6297, 0.3528, 0.653, 0.3533, 0.6797, 0.4653, 0.6542, 0.4639, 0.653, 0.3533, 0.6763, 0.3528, 0.7082, 0.468, 0.6797, 0.4653, 0.6763, 0.3528, 0.6999, 0.3504, 0.7415, 0.472, 0.7082, 0.468, 0.6999, 0.3504, 0.7235, 0.3441, 0.5755, 0.4701, 0.5443, 0.4737, 0.5585, 0.3441, 0.5825, 0.349, 0.5694, 0.567, 0.601, 0.5478, 0.613, 0.5651, 0.5943, 0.5824, 0.601, 0.5478, 0.6288, 0.5397, 0.6332, 0.5579, 0.613, 0.5651, 0.6288, 0.5397, 0.6568, 0.539, 0.6539, 0.558, 0.6332, 0.5579, 0.6568, 0.539, 0.6868, 0.5463, 0.6743, 0.566, 0.6539, 0.558, 0.6868, 0.5463, 0.7177, 0.5676, 0.6927, 0.5829, 0.6743, 0.566, 0.7177, 0.5676, 0.7252, 0.6046, 0.687, 0.6043, 0.6927, 0.5829, 0.5556, 0.6021, 0.5694, 0.567, 0.5943, 0.5824, 0.5982, 0.6071, 0.5982, 0.6071, 0.5943, 0.5824, 0.6438, 0.5974, 0.6927, 0.5829, 0.687, 0.6043, 0.6438, 0.5974, 0.6743, 0.566, 0.6927, 0.5829, 0.6438, 0.5974, 0.6539, 0.558, 0.6743, 0.566, 0.6438, 0.5974, 0.6332, 0.5579, 0.6539, 0.558, 0.6438, 0.5974, 0.613, 0.5651, 0.6332, 0.5579, 0.6438, 0.5974, 0.5943, 0.5824, 0.613, 0.5651, 0.6438, 0.5974])
me_leg.materials.append(mat_none_maleskin_png_005)
me_leg.use_remesh_preserve_volume = False
me_leg.use_remesh_preserve_attributes = False
me_leg.use_mirror_vertex_groups = False
me_leg.update()
me_fingers = bpy.data.meshes.new('Fingers')
me_fingers.from_pydata([(-1.324, -0.326, 1.52), (-1.324, 0.3429, 1.299), (-1.224, 1.273, 3.497), (-1.224, 0.6888, 3.745), (2.024, 0.3429, 1.299), (2.024, -0.326, 1.52), (1.737, 0.4157, 3.1), (1.737, 1.0, 2.852), (-0.03535, 1.467, 3.954), (-0.03535, 0.882, 4.201), (2.024, 0.3088, -0.1535), (2.024, -0.326, -0.1535), (-1.324, -0.326, -0.1535), (-1.324, 0.3088, -0.1535)], [], [(0, 3, 2, 1), (4, 7, 6, 5), (3, 9, 8, 2), (9, 6, 7, 8), (8, 4, 1), (2, 8, 1), (8, 7, 4), (9, 0, 5), (6, 9, 5), (3, 0, 9), (4, 5, 11, 10), (5, 0, 12, 11), (0, 1, 13, 12), (1, 4, 10, 13), (12, 13, 10, 11)])
_uv = me_fingers.uv_layers.new(name='UVTex')
_uv.uv.foreach_set('vector', [0.05487, 0.03211, 0.05706, 0.01223, 0.06018, 0.01701, 0.06236, 0.05196, 0.1048, 0.0526, 0.105, 0.02689, 0.1095, 0.01298, 0.1217, 0.03508, 0.05706, 0.01223, 0.07976, 0.001592, 0.07985, 0.007555, 0.06018, 0.01701, 0.07976, 0.001592, 0.1095, 0.01298, 0.105, 0.02689, 0.07985, 0.007555, 0.07985, 0.007555, 0.1048, 0.0526, 0.06236, 0.05196, 0.06018, 0.01701, 0.07985, 0.007555, 0.06236, 0.05196, 0.07985, 0.007555, 0.105, 0.02689, 0.1048, 0.0526, 0.1542, -0.001168, 0.1765, 0.0338, 0.1217, 0.03508, 0.1211, 0.01342, 0.1542, -0.001168, 0.1217, 0.03508, 0.1747, 0.01209, 0.1765, 0.0338, 0.1542, -0.001168, 0.1048, 0.0526, 0.1217, 0.03508, 0.1213, 0.06291, 0.1019, 0.05845, 0.1217, 0.03508, 0.1765, 0.0338, 0.1792, 0.05915, 0.1213, 0.06291, 0.05487, 0.03211, 0.06236, 0.05196, 0.06206, 0.0571, 0.05522, 0.06019, 0.06236, 0.05196, 0.1048, 0.0526, 0.1019, 0.05845, 0.06206, 0.0571, 0.05522, 0.06019, 0.06206, 0.0571, 0.1019, 0.05845, 0.1213, 0.06291])
me_fingers.materials.append(mat_none_maleskin_png_004)
me_fingers.use_remesh_preserve_volume = False
me_fingers.use_remesh_preserve_attributes = False
me_fingers.use_mirror_vertex_groups = False
me_fingers.update()
me_hand_001 = bpy.data.meshes.new('Hand.001')
me_hand_001.from_pydata([(-1.361, 0.5714, 1.893), (1.723, 0.502, 3.576), (1.373, 1.132, -0.1074), (-0.6992, 1.248, -0.1074), (-1.227, 0.5714, 3.559), (-1.361, -0.4286, 1.893), (1.396, -0.2673, -0.1074), (1.746, -0.3361, 3.576), (-1.227, -0.4286, 3.559), (-1.361, -0.4218, -0.1074), (-2.071, 0.4602, 1.893), (-1.967, 0.9804, -0.1074), (-1.769, 1.259, 1.91), (-2.184, 1.798, 1.893), (-2.786, 0.9987, 1.893), (-2.592, 0.9987, 3.145), (-2.184, 1.798, 3.216), (-2.071, 0.4602, 3.216), (-1.946, 1.259, 3.233), (-1.681, 1.167, 4.019), (-1.762, 0.9258, 4.061), (-1.792, 1.329, 4.078), (-1.948, 1.088, 4.171), (-1.03, 0.4132, -0.6074), (1.639, 0.4132, -0.6074), (1.956, 0.07138, 3.876), (-1.444, 0.07138, 3.643), (-1.361, 0.07138, 1.893), (-0.4353, 0.07138, 4.184)], [], [(0, 1, 2), (3, 0, 2), (0, 4, 1), (5, 6, 7), (8, 5, 7), (5, 9, 6), (9, 5, 10, 11), (0, 3, 11, 12), (12, 11, 13), (11, 10, 14), (11, 14, 13), (13, 14, 15, 16), (14, 10, 17, 15), (12, 13, 16, 18), (10, 12, 18, 17), (17, 18, 19, 20), (18, 16, 21, 19), (15, 17, 20, 22), (16, 15, 22, 21), (20, 19, 21, 22), (9, 23, 24, 6), (23, 3, 2, 24), (1, 25, 24, 2), (25, 7, 6, 24), (8, 26, 27, 5), (0, 27, 26, 4), (27, 12, 10), (5, 27, 10), (27, 0, 12), (3, 23, 11), (23, 9, 11), (28, 8, 7), (25, 28, 7), (28, 26, 8), (28, 1, 4), (26, 28, 4), (28, 25, 1)])
_uv = me_hand_001.uv_layers.new(name='UVTex')
_uv.uv.foreach_set('vector', [0.05854, 0.0795, 0.121, 0.06373, 0.1208, 0.1033, 0.09498, 0.1143, 0.05854, 0.0795, 0.1208, 0.1033, 0.05854, 0.0795, 0.06038, 0.06164, 0.121, 0.06373, 0.1783, 0.07816, 0.1325, 0.103, 0.1307, 0.06283, 0.1749, 0.05709, 0.1783, 0.07816, 0.1307, 0.06283, 0.1783, 0.07828, 0.1669, 0.1162, 0.1319, 0.1036, 0.167, 0.1165, 0.1783, 0.07816, 0.1877, 0.07864, 0.18, 0.1233, 0.05854, 0.0795, 0.09498, 0.1143, 0.08098, 0.1239, 0.04522, 0.0848, 0.04522, 0.0848, 0.08098, 0.1239, 0.03713, 0.09124, 0.18, 0.1233, 0.1877, 0.07864, 0.1954, 0.08296, 0.18, 0.1233, 0.1954, 0.08296, 0.2051, 0.08829, 0.2051, 0.08829, 0.1954, 0.08296, 0.2036, 0.06583, 0.2167, 0.06827, 0.1954, 0.08296, 0.1877, 0.07864, 0.194, 0.05679, 0.2036, 0.06583, 0.04522, 0.0848, 0.03713, 0.09124, 0.02188, 0.07085, 0.03215, 0.07104, 0.04372, 0.06016, 0.04522, 0.0848, 0.03215, 0.07104, 0.04175, 0.05691, 0.04175, 0.05691, 0.03215, 0.07104, 0.02729, 0.05726, 0.03523, 0.04963, 0.03215, 0.07104, 0.02188, 0.07085, 0.01767, 0.05868, 0.02729, 0.05726, 0.2036, 0.06583, 0.194, 0.05679, 0.1987, 0.04909, 0.2152, 0.0441, 0.2167, 0.06827, 0.2036, 0.06583, 0.2152, 0.0441, 0.2194, 0.05591, 0.03523, 0.04963, 0.02729, 0.05726, 0.01767, 0.05868, 0.02742, 0.04364, 0.167, 0.1165, 0.1625, 0.1246, 0.1267, 0.1106, 0.1325, 0.103, 0.09531, 0.1246, 0.09498, 0.1143, 0.1208, 0.1033, 0.1267, 0.1106, 0.121, 0.06373, 0.1257, 0.05975, 0.1267, 0.1106, 0.1208, 0.1033, 0.1257, 0.05975, 0.1307, 0.06283, 0.1325, 0.103, 0.1267, 0.1106, 0.1749, 0.05709, 0.1794, 0.05378, 0.1787, 0.07432, 0.1783, 0.07816, 0.05854, 0.0795, 0.05483, 0.07172, 0.05642, 0.05692, 0.06038, 0.06164, 0.05483, 0.07172, 0.04522, 0.0848, 0.04372, 0.06016, 0.1783, 0.07816, 0.1787, 0.07432, 0.1877, 0.07864, 0.05483, 0.07172, 0.05854, 0.0795, 0.04522, 0.0848, 0.09498, 0.1143, 0.09531, 0.1246, 0.08098, 0.1239, 0.1625, 0.1246, 0.167, 0.1165, 0.18, 0.1233, 0.1643, 0.05334, 0.1749, 0.05709, 0.1307, 0.06283, 0.1257, 0.05975, 0.1643, 0.05334, 0.1307, 0.06283, 0.1643, 0.05334, 0.1794, 0.05378, 0.1749, 0.05709, 0.06551, 0.05586, 0.121, 0.06373, 0.06038, 0.06164, 0.05642, 0.05692, 0.06551, 0.05586, 0.06038, 0.06164, 0.06551, 0.05586, 0.1257, 0.05975, 0.121, 0.06373])
me_hand_001.materials.append(mat_none_maleskin_png_003)
me_hand_001.use_remesh_preserve_volume = False
me_hand_001.use_remesh_preserve_attributes = False
me_hand_001.use_mirror_vertex_groups = False
me_hand_001.update()
me_forearm = bpy.data.meshes.new('Forearm')
me_forearm.from_pydata([(1.0, 1.721, 0.02393), (-1.0, 1.721, 0.02393), (-1.0, 1.23, -1.224), (1.0, 1.23, -1.224), (-1.996, 0.000565, 0.004507), (2.004, 0.000564, 0.004506), (1.01, 0.001781, -1.73), (-0.9902, 0.001781, -1.73), (-0.9902, -1.216, -1.224), (1.01, -1.216, -1.224), (1.0, -1.739, 0.00898), (-1.0, -1.739, 0.00898), (0.9919, 1.706, 4.181), (1.5, -0.0114, 12.02), (0.5, 0.8546, 12.02), (0.9919, -1.727, 4.171), (0.5, -0.8774, 12.02), (-0.9919, -1.727, 4.171), (-0.5, -0.8774, 12.02), (-1.5, -0.0114, 12.02), (-0.9919, 1.706, 4.181), (-0.5, 0.8546, 12.02)], [], [(0, 3, 2, 1), (1, 2, 4), (3, 0, 5), (5, 6, 3), (2, 7, 4), (3, 6, 7, 2), (6, 9, 8, 7), (7, 8, 4), (5, 9, 6), (5, 10, 9), (8, 11, 4), (9, 10, 11, 8), (12, 13, 5), (14, 13, 12), (5, 0, 12), (15, 5, 13), (10, 5, 15), (15, 13, 16), (16, 18, 17, 15), (15, 17, 11, 10), (17, 19, 4), (18, 19, 17), (17, 4, 11), (20, 4, 19), (1, 4, 20), (20, 19, 21), (0, 1, 20, 12), (12, 20, 21, 14)])
_uv = me_forearm.uv_layers.new(name='UVTex')
_uv.uv.foreach_set('vector', [0.1689, 0.2679, 0.1659, 0.2846, 0.1443, 0.2777, 0.1477, 0.2639, 0.1477, 0.2639, 0.1443, 0.2777, 0.1284, 0.2644, 0.1659, 0.2846, 0.1689, 0.2679, 0.199, 0.2809, 0.199, 0.2809, 0.1675, 0.3067, 0.1659, 0.2846, 0.1443, 0.2777, 0.1297, 0.2969, 0.1284, 0.2644, 0.1659, 0.2846, 0.1675, 0.3067, 0.1297, 0.2969, 0.1443, 0.2777, 0.09071, 0.3144, 0.08988, 0.2877, 0.113, 0.2803, 0.1297, 0.2969, 0.1297, 0.2969, 0.113, 0.2803, 0.1284, 0.2644, 0.05393, 0.2859, 0.08988, 0.2877, 0.09071, 0.3144, 0.05393, 0.2859, 0.08647, 0.2705, 0.08988, 0.2877, 0.113, 0.2803, 0.1082, 0.2654, 0.1284, 0.2644, 0.08988, 0.2877, 0.08647, 0.2705, 0.1082, 0.2654, 0.113, 0.2803, 0.1702, 0.2208, 0.1789, 0.1138, 0.199, 0.2809, 0.1601, 0.116, 0.1789, 0.1138, 0.1702, 0.2208, 0.199, 0.2809, 0.1689, 0.2679, 0.1702, 0.2208, 0.08399, 0.2213, 0.05393, 0.2859, 0.07405, 0.1138, 0.08647, 0.2705, 0.05393, 0.2859, 0.08399, 0.2213, 0.08399, 0.2213, 0.07405, 0.1138, 0.09294, 0.1159, 0.09294, 0.1159, 0.1076, 0.1169, 0.1065, 0.221, 0.08399, 0.2213, 0.08399, 0.2213, 0.1065, 0.221, 0.1082, 0.2654, 0.08647, 0.2705, 0.1065, 0.221, 0.1263, 0.117, 0.1284, 0.2644, 0.1076, 0.1169, 0.1263, 0.117, 0.1065, 0.221, 0.1065, 0.221, 0.1284, 0.2644, 0.1082, 0.2654, 0.1485, 0.2213, 0.1284, 0.2644, 0.1263, 0.117, 0.1477, 0.2639, 0.1284, 0.2644, 0.1485, 0.2213, 0.1485, 0.2213, 0.1263, 0.117, 0.1453, 0.1167, 0.1689, 0.2679, 0.1477, 0.2639, 0.1485, 0.2213, 0.1702, 0.2208, 0.1702, 0.2208, 0.1485, 0.2213, 0.1453, 0.1167, 0.1601, 0.116])
me_forearm.materials.append(mat_none_maleskin_png_002)
me_forearm.use_remesh_preserve_volume = False
me_forearm.use_remesh_preserve_attributes = False
me_forearm.use_mirror_vertex_groups = False
me_forearm.update()
me_arm = bpy.data.meshes.new('arm')
me_arm.from_pydata([(0.8608, 1.998, 12.96), (1.096, 2.247, 0.03436), (2.44, 0.5441, 0.03436), (1.915, 0.6618, 12.96), (-1.909, 0.6808, 12.96), (-2.435, 0.5685, 0.03436), (-1.073, 2.258, 0.03436), (-0.841, 2.006, 12.96), (-0.7907, 1.663, -1.528), (0.8072, 1.655, -1.528), (-1.793, 0.4187, -1.528), (-1.962, -1.549, 0.03436), (-1.445, -1.141, -1.528), (-0.01247, -2.5, 0.03436), (-0.009182, -1.841, -1.528), (1.947, -1.568, 0.03436), (1.434, -1.155, -1.528), (1.797, 0.4008, -1.528), (0.32, 0.6562, -2.153), (0.7126, 0.1589, -2.153), (0.5685, -0.458, -2.153), (-0.00364, -0.7301, -2.153), (-0.5731, -0.4523, -2.153), (-0.7109, 0.166, -2.153), (-0.3135, 0.6593, -2.153), (-0.3135, 0.6593, -2.153), (0.32, 0.6562, -2.153), (-0.7109, 0.166, -2.153), (-0.5731, -0.4523, -2.153), (-0.00364, -0.7301, -2.153), (0.5685, -0.458, -2.153), (0.7126, 0.1589, -2.153), (0.0, 1e-06, -2.341), (1.856, -1.406, 5.247), (1.528, -0.9955, 12.96), (-1.87, -1.385, 5.247), (-1.538, -0.9802, 12.96), (-0.01195, -2.38, 9.496), (-0.01195, -2.838, 4.634), (-0.008694, -1.726, 12.96), (-0.01195, -2.277, 1.085)], [], [(0, 3, 2, 1), (4, 7, 6, 5), (7, 0, 1, 6), (1, 9, 8, 6), (6, 8, 10, 5), (5, 10, 12, 11), (11, 12, 14, 13), (13, 14, 16, 15), (15, 16, 17, 2), (2, 17, 9, 1), (17, 19, 18, 9), (16, 20, 19, 17), (14, 21, 20, 16), (12, 22, 21, 14), (10, 23, 22, 12), (8, 24, 23, 10), (9, 18, 24, 8), (18, 26, 25, 24), (24, 25, 27, 23), (23, 27, 28, 22), (22, 28, 29, 21), (21, 29, 30, 20), (20, 30, 31, 19), (19, 31, 26, 18), (31, 32, 26), (30, 32, 31), (29, 32, 30), (28, 32, 29), (27, 32, 28), (25, 32, 27), (26, 32, 25), (33, 2, 3), (15, 2, 33), (33, 3, 34), (35, 4, 5), (36, 4, 35), (35, 5, 11), (37, 33, 34), (38, 33, 37), (37, 34, 39), (40, 15, 33), (13, 15, 40), (40, 33, 38), (37, 36, 35), (39, 36, 37), (37, 35, 38), (40, 35, 11), (38, 35, 40), (40, 11, 13)])
_uv = me_arm.uv_layers.new(name='UVTex')
_uv.uv.foreach_set('vector', [0.07194, 0.2944, 0.05126, 0.2962, 0.06598, 0.4387, 0.08539, 0.4231, 0.1144, 0.292, 0.09326, 0.2929, 0.1018, 0.415, 0.1163, 0.412, 0.09326, 0.2929, 0.07194, 0.2944, 0.08539, 0.4231, 0.1018, 0.415, 0.08539, 0.4231, 0.09569, 0.4329, 0.1064, 0.4247, 0.1018, 0.415, 0.1018, 0.415, 0.1064, 0.4247, 0.1174, 0.4213, 0.1163, 0.412, 0.1163, 0.412, 0.1174, 0.4213, 0.1282, 0.4216, 0.1301, 0.4124, 0.1301, 0.4124, 0.1282, 0.4216, 0.1388, 0.4255, 0.1441, 0.416, 0.1441, 0.416, 0.1388, 0.4255, 0.1488, 0.4343, 0.1595, 0.4251, 0.1595, 0.4251, 0.1488, 0.4343, 0.1553, 0.4503, 0.1771, 0.4438, 0.06598, 0.4387, 0.08658, 0.4495, 0.09569, 0.4329, 0.08539, 0.4231, 0.08658, 0.4495, 0.1071, 0.4487, 0.1082, 0.4392, 0.09569, 0.4329, 0.1488, 0.4343, 0.1365, 0.4395, 0.1379, 0.4478, 0.1553, 0.4503, 0.1388, 0.4255, 0.1321, 0.4342, 0.1365, 0.4395, 0.1488, 0.4343, 0.1282, 0.4216, 0.1264, 0.4311, 0.1321, 0.4342, 0.1388, 0.4255, 0.1174, 0.4213, 0.12, 0.4307, 0.1264, 0.4311, 0.1282, 0.4216, 0.1064, 0.4247, 0.1136, 0.4332, 0.12, 0.4307, 0.1174, 0.4213, 0.09569, 0.4329, 0.1082, 0.4392, 0.1136, 0.4332, 0.1064, 0.4247, 0.1082, 0.4392, 0.1094, 0.4397, 0.1141, 0.434, 0.1136, 0.4332, 0.1136, 0.4332, 0.1141, 0.434, 0.12, 0.4315, 0.12, 0.4307, 0.12, 0.4307, 0.12, 0.4315, 0.1261, 0.4319, 0.1264, 0.4311, 0.1264, 0.4311, 0.1261, 0.4319, 0.1314, 0.4347, 0.1321, 0.4342, 0.1321, 0.4342, 0.1314, 0.4347, 0.1355, 0.4398, 0.1365, 0.4395, 0.1365, 0.4395, 0.1355, 0.4398, 0.1368, 0.4479, 0.1379, 0.4478, 0.1071, 0.4487, 0.1086, 0.449, 0.1094, 0.4397, 0.1082, 0.4392, 0.1086, 0.449, 0.1227, 0.4425, 0.1094, 0.4397, 0.1355, 0.4398, 0.1227, 0.4425, 0.1368, 0.4479, 0.1314, 0.4347, 0.1227, 0.4425, 0.1355, 0.4398, 0.1261, 0.4319, 0.1227, 0.4425, 0.1314, 0.4347, 0.12, 0.4315, 0.1227, 0.4425, 0.1261, 0.4319, 0.1141, 0.434, 0.1227, 0.4425, 0.12, 0.4315, 0.1094, 0.4397, 0.1227, 0.4425, 0.1141, 0.434, 0.1689, 0.3599, 0.1771, 0.4438, 0.2001, 0.2973, 0.1595, 0.4251, 0.1771, 0.4438, 0.1689, 0.3599, 0.1689, 0.3599, 0.2001, 0.2973, 0.1783, 0.2947, 0.1328, 0.3522, 0.1144, 0.292, 0.1163, 0.412, 0.1356, 0.292, 0.1144, 0.292, 0.1328, 0.3522, 0.1328, 0.3522, 0.1163, 0.412, 0.1301, 0.4124, 0.1537, 0.3237, 0.1689, 0.3599, 0.1783, 0.2947, 0.1505, 0.3545, 0.1689, 0.3599, 0.1537, 0.3237, 0.1537, 0.3237, 0.1783, 0.2947, 0.1568, 0.2929, 0.1473, 0.3852, 0.1595, 0.4251, 0.1689, 0.3599, 0.1441, 0.416, 0.1595, 0.4251, 0.1473, 0.3852, 0.1473, 0.3852, 0.1689, 0.3599, 0.1505, 0.3545, 0.1537, 0.3237, 0.1356, 0.292, 0.1328, 0.3522, 0.1568, 0.2929, 0.1356, 0.292, 0.1537, 0.3237, 0.1537, 0.3237, 0.1328, 0.3522, 0.1505, 0.3545, 0.1473, 0.3852, 0.1328, 0.3522, 0.1301, 0.4124, 0.1505, 0.3545, 0.1328, 0.3522, 0.1473, 0.3852, 0.1473, 0.3852, 0.1301, 0.4124, 0.1441, 0.416])
me_arm.materials.append(mat_none_maleskin_png_001)
me_arm.use_remesh_preserve_volume = False
me_arm.use_remesh_preserve_attributes = False
me_arm.use_mirror_vertex_groups = False
me_arm.update()
me_torso = bpy.data.meshes.new('Torso')
me_torso.from_pydata([(6.854, -0.06837, 10.03), (4.91, -4.762, 7.988), (4.615, -4.44, 6.666), (-4.616, -4.44, 6.666), (-4.91, -4.762, 7.988), (-6.854, -0.06837, 10.03), (6.504, 1.895, 14.53), (2.504, 1.772, 16.15), (4.928, -0.2866, 13.8), (-4.928, -0.2866, 13.8), (-2.504, 1.772, 16.15), (-6.504, 1.895, 14.53), (3.922, 5.805, 14.45), (7.692, 5.14, 13.27), (7.926, 6.163, 9.378), (-7.926, 6.163, 9.378), (-7.692, 5.14, 13.27), (-3.922, 5.805, 14.45), (7.562, 0.5577, 12.79), (9.124, 2.434, 13.96), (-9.124, 2.434, 13.96), (-7.562, 0.5577, 12.79), (0.0, 6.678, 11.11), (3.515, 2.976, 2.82), (-3.515, 2.976, 2.82), (0.0, 3.007, 2.803), (8.576, 0.5736, 9.096), (-8.576, 0.5736, 9.096), (0.0, 4.699, 16.95), (4.228, -4.92, 4.681), (5.861, -1.038, 0.3637), (-5.861, -1.038, 0.3637), (-4.228, -4.92, 4.681), (0.0, -2.388, 12.47), (0.0, -0.2885, 14.97), (0.0, -5.234, 7.546), (0.0, -4.987, 6.836), (0.0, -5.196, 5.042), (3.363, -4.134, -4.927), (-3.363, -4.134, -4.927), (0.0, -5.628, -4.898), (6.113, -1.506, -4.898), (-6.113, -1.506, -4.898), (2.995, 2.514, -4.785), (-2.995, 2.514, -4.785), (0.0, 2.341, -3.718), (-10.59, 3.035, 11.45), (10.59, 3.035, 11.45), (5.6, 1.57, 7.633), (6.848, 1.57, 6.737), (-6.848, 1.57, 6.737), (-5.6, 1.57, 7.633)], [], [(0, 1, 2), (3, 4, 5), (6, 7, 8), (9, 10, 11), (0, 8, 1), (4, 9, 5), (12, 13, 14), (15, 16, 17), (18, 19, 6), (11, 20, 21), (22, 14, 23), (24, 15, 22), (23, 25, 22), (22, 25, 24), (12, 14, 22), (22, 15, 17), (6, 8, 18), (21, 9, 11), (18, 0, 26), (5, 21, 27), (8, 0, 18), (5, 9, 21), (12, 6, 13), (16, 11, 17), (6, 19, 13), (16, 20, 11), (12, 28, 7), (10, 28, 17), (12, 7, 6), (11, 10, 17), (2, 29, 30), (31, 32, 3), (8, 7, 33), (33, 10, 9), (7, 34, 33), (33, 34, 10), (1, 8, 33), (33, 9, 4), (1, 33, 35), (35, 33, 4), (2, 1, 35), (35, 4, 3), (2, 35, 36), (36, 35, 3), (29, 2, 36), (36, 3, 32), (29, 36, 37), (37, 36, 32), (38, 29, 37), (37, 32, 39), (38, 37, 40), (40, 37, 39), (41, 30, 29), (32, 31, 42), (41, 29, 38), (39, 32, 42), (43, 23, 41), (42, 24, 44), (23, 30, 41), (42, 31, 24), (45, 25, 23), (25, 45, 24), (43, 45, 23), (24, 45, 44), (22, 28, 12), (17, 28, 22), (46, 20, 16), (19, 47, 13), (18, 26, 47), (47, 19, 18), (21, 20, 46), (46, 27, 21), (14, 13, 47), (46, 16, 15), (0, 48, 26), (2, 30, 49), (49, 0, 2), (14, 49, 23), (49, 30, 23), (50, 31, 3), (3, 5, 50), (15, 24, 50), (24, 31, 50), (5, 27, 51), (5, 15, 50), (5, 51, 15), (0, 49, 14), (0, 14, 48)])
me_torso.polygons.foreach_set('use_smooth', [True] * 88)
_uv = me_torso.uv_layers.new(name='UVTex')
_uv.uv.foreach_set('vector', [0.8738, 0.8726, 0.8503, 0.855, 0.8451, 0.8348, 0.6806, 0.8348, 0.6753, 0.855, 0.6519, 0.8726, 0.8702, 0.9551, 0.799, 0.961, 0.834, 0.9271, 0.6916, 0.9271, 0.7267, 0.961, 0.6555, 0.9551, 0.8738, 0.8726, 0.834, 0.9271, 0.8503, 0.855, 0.6753, 0.855, 0.6916, 0.9271, 0.6519, 0.8726, 0.07579, 0.5012, 0.09062, 0.529, 0.07579, 0.5835, 0.07581, 0.4184, 0.09064, 0.4729, 0.07581, 0.5007, 0.1577, 0.532, 0.1276, 0.5371, 0.1375, 0.5023, 0.1375, 0.4996, 0.1276, 0.4648, 0.1577, 0.4698, 0.9913, 0.8823, 0.8791, 0.874, 0.943, 0.7683, 0.5827, 0.7683, 0.6466, 0.874, 0.5343, 0.8823, 0.943, 0.7683, 0.9913, 0.7681, 0.9913, 0.8823, 0.5343, 0.8823, 0.5343, 0.7681, 0.5827, 0.7683, 0.9056, 0.9283, 0.8791, 0.874, 0.9913, 0.8823, 0.5343, 0.8823, 0.6466, 0.874, 0.6201, 0.9283, 0.1375, 0.5023, 0.1719, 0.5023, 0.1577, 0.532, 0.1577, 0.4698, 0.172, 0.4996, 0.1375, 0.4996, 0.1577, 0.532, 0.1827, 0.5653, 0.1683, 0.5875, 0.1827, 0.4366, 0.1577, 0.4698, 0.1684, 0.4144, 0.1719, 0.5023, 0.1827, 0.5653, 0.1577, 0.532, 0.1827, 0.4366, 0.172, 0.4996, 0.1577, 0.4698, 0.07579, 0.5012, 0.1375, 0.5023, 0.09062, 0.529, 0.09064, 0.4729, 0.1375, 0.4996, 0.07581, 0.5007, 0.1375, 0.5023, 0.1276, 0.5371, 0.09062, 0.529, 0.09064, 0.4729, 0.1276, 0.4648, 0.1375, 0.4996, 0.9056, 0.9283, 0.9915, 0.9626, 0.9148, 0.97, 0.6109, 0.97, 0.5342, 0.9626, 0.6201, 0.9283, 0.9056, 0.9283, 0.9148, 0.97, 0.8706, 0.9549, 0.6551, 0.9549, 0.6109, 0.97, 0.6201, 0.9283, 0.8451, 0.8348, 0.8239, 0.8091, 0.8761, 0.7362, 0.6495, 0.7362, 0.7017, 0.8091, 0.6806, 0.8348, 0.834, 0.9271, 0.799, 0.961, 0.7628, 0.9127, 0.7628, 0.9127, 0.7267, 0.961, 0.6916, 0.9271, 0.799, 0.961, 0.7628, 0.944, 0.7628, 0.9127, 0.7628, 0.9127, 0.7628, 0.944, 0.7267, 0.961, 0.8503, 0.855, 0.834, 0.9271, 0.7628, 0.9127, 0.7628, 0.9127, 0.6916, 0.9271, 0.6753, 0.855, 0.8503, 0.855, 0.7628, 0.9127, 0.7628, 0.8597, 0.7628, 0.8597, 0.7628, 0.9127, 0.6753, 0.855, 0.8451, 0.8348, 0.8503, 0.855, 0.7628, 0.8597, 0.7628, 0.8597, 0.6753, 0.855, 0.6806, 0.8348, 0.8451, 0.8348, 0.7628, 0.8597, 0.7628, 0.8517, 0.7628, 0.8517, 0.7628, 0.8597, 0.6806, 0.8348, 0.8239, 0.8091, 0.8451, 0.8348, 0.7628, 0.8517, 0.7628, 0.8517, 0.6806, 0.8348, 0.7017, 0.8091, 0.8239, 0.8091, 0.7628, 0.8517, 0.7628, 0.8165, 0.7628, 0.8165, 0.7628, 0.8517, 0.7017, 0.8091, 0.8114, 0.6723, 0.8239, 0.8091, 0.7628, 0.8165, 0.7628, 0.8165, 0.7017, 0.8091, 0.7142, 0.6723, 0.8114, 0.6723, 0.7628, 0.8165, 0.7628, 0.6727, 0.7628, 0.6727, 0.7628, 0.8165, 0.7142, 0.6723, 0.8758, 0.6746, 0.8761, 0.7362, 0.8239, 0.8091, 0.7017, 0.8091, 0.6495, 0.7362, 0.6498, 0.6746, 0.8758, 0.6746, 0.8239, 0.8091, 0.8114, 0.6723, 0.7142, 0.6723, 0.7017, 0.8091, 0.6498, 0.6746, 0.9501, 0.6787, 0.943, 0.7683, 0.8758, 0.6746, 0.6498, 0.6746, 0.5827, 0.7683, 0.5755, 0.6787, 0.943, 0.7683, 0.8761, 0.7362, 0.8758, 0.6746, 0.6498, 0.6746, 0.6495, 0.7362, 0.5827, 0.7683, 0.9913, 0.6796, 0.9913, 0.7681, 0.943, 0.7683, 0.5343, 0.7681, 0.5343, 0.6796, 0.5827, 0.7683, 0.9501, 0.6787, 0.9913, 0.6796, 0.943, 0.7683, 0.5827, 0.7683, 0.5343, 0.6796, 0.5755, 0.6787, 0.9913, 0.8823, 0.9915, 0.9626, 0.9056, 0.9283, 0.6201, 0.9283, 0.5342, 0.9626, 0.5343, 0.8823, 0.1243, 0.4259, 0.1276, 0.4648, 0.09064, 0.4729, 0.1276, 0.5371, 0.1243, 0.576, 0.09062, 0.529, 0.1577, 0.532, 0.1683, 0.5875, 0.1243, 0.576, 0.1243, 0.576, 0.1276, 0.5371, 0.1577, 0.532, 0.1577, 0.4698, 0.1276, 0.4648, 0.1243, 0.4259, 0.1243, 0.4259, 0.1684, 0.4144, 0.1577, 0.4698, 0.07579, 0.5835, 0.09062, 0.529, 0.1243, 0.576, 0.1243, 0.4259, 0.09064, 0.4729, 0.07581, 0.4184, 0.1827, 0.5653, 0.2208, 0.6124, 0.1683, 0.5875, 0.8451, 0.8348, 0.8761, 0.7362, 0.8886, 0.815, 0.8886, 0.815, 0.8738, 0.8726, 0.8451, 0.8348, 0.8791, 0.874, 0.8886, 0.815, 0.943, 0.7683, 0.8886, 0.815, 0.8761, 0.7362, 0.943, 0.7683, 0.6371, 0.815, 0.6495, 0.7362, 0.6806, 0.8348, 0.6806, 0.8348, 0.6519, 0.8726, 0.6371, 0.815, 0.6466, 0.874, 0.5827, 0.7683, 0.6371, 0.815, 0.5827, 0.7683, 0.6495, 0.7362, 0.6371, 0.815, 0.1827, 0.4366, 0.1684, 0.4144, 0.2208, 0.3894, 0.6519, 0.8726, 0.6466, 0.874, 0.6371, 0.815, 0.6519, 0.8726, 0.6371, 0.815, 0.6466, 0.874, 0.8738, 0.8726, 0.8886, 0.815, 0.8791, 0.874, 0.8738, 0.8726, 0.8791, 0.874, 0.8886, 0.815])
me_torso.materials.append(mat_skin_maleskin_png_003)
me_torso.use_remesh_preserve_volume = False
me_torso.use_remesh_preserve_attributes = False
me_torso.use_mirror_vertex_groups = False
me_torso.update()
me_object_head = bpy.data.meshes.new('object_head')
me_object_head.from_pydata([(-0.08954, -4.074, 10.56), (2.407, -1.337, 11.17), (-0.08954, -1.123, 12.2), (-2.586, -1.337, 11.17), (1.88, 1.595, 11.81), (-2.059, 1.595, 11.81), (-0.08954, 2.783, 12.11), (-0.08954, -4.738, 6.93), (-0.08954, -5.683, 5.341), (0.8825, -4.533, 5.344), (-1.062, -4.533, 5.344), (-0.08954, -4.435, 4.807), (-0.08954, -1.195, 2.075), (0.8161, -3.646, 1.521), (-0.08954, -3.859, 1.456), (-0.9952, -3.646, 1.521), (2.272, -3.023, 10.01), (3.341, 0.7933, 9.404), (-3.52, 0.7933, 9.404), (-2.451, -3.023, 10.01), (-0.08954, -4.91, 7.611), (2.6, -3.591, 5.948), (-2.779, -3.591, 5.948), (2.701, -3.068, 6.933), (-2.88, -3.068, 6.933), (2.414, 1.771, 1.174), (-0.08954, 4.698, 1.974), (-0.08954, 4.1, 5.221), (-2.593, 1.771, 1.174), (2.329, 1.177, 3.892), (-2.508, 1.177, 3.892), (-0.08954, -0.2889, 0.0), (2.176, -4.091, 7.545), (-2.355, -4.091, 7.545), (3.426, 0.5455, 6.904), (-3.605, 0.5455, 6.904), (-0.08954, 5.01, 7.65), (-0.08954, 4.791, 9.967), (4.022, 1.443, 7.878), (2.559, 0.331, 6.57), (3.34, -0.379, 7.655), (-3.519, -0.379, 7.655), (-2.738, 0.331, 6.57), (-4.201, 1.443, 7.878), (3.079, -0.4288, 5.189), (-3.258, -0.4288, 5.189), (3.479, 0.7445, 4.934), (-3.658, 0.7445, 4.934), (2.511, 3.075, 6.969), (-2.69, 3.075, 6.969), (2.468, 3.647, 9.686), (-2.647, 3.647, 9.686), (-2.513, -0.7437, 3.046), (2.334, -0.7437, 3.046)], [], [(0, 1, 2), (3, 0, 2), (1, 4, 2), (2, 5, 3), (4, 6, 2), (2, 6, 5), (7, 8, 9), (10, 8, 7), (9, 8, 11), (11, 8, 10), (12, 13, 14), (14, 15, 12), (11, 14, 9), (10, 14, 11), (14, 13, 9), (10, 15, 14), (16, 17, 1), (3, 18, 19), (17, 4, 1), (3, 5, 18), (16, 0, 20), (0, 19, 20), (9, 21, 7), (7, 22, 10), (21, 23, 7), (7, 24, 22), (25, 26, 27), (27, 26, 28), (25, 27, 29), (30, 27, 28), (31, 25, 29), (30, 28, 31), (31, 29, 12), (12, 30, 31), (16, 32, 23), (24, 33, 19), (32, 7, 23), (24, 7, 33), (7, 32, 20), (20, 33, 7), (32, 16, 20), (20, 19, 33), (34, 23, 21), (22, 24, 35), (29, 27, 36), (36, 27, 30), (37, 6, 4), (5, 6, 37), (23, 34, 17), (18, 35, 24), (17, 16, 23), (24, 19, 18), (0, 16, 1), (19, 0, 3), (38, 39, 40), (41, 42, 43), (40, 39, 44), (45, 42, 41), (44, 39, 46), (47, 42, 45), (46, 39, 38), (43, 42, 47), (36, 48, 29), (30, 49, 36), (48, 34, 29), (30, 35, 49), (17, 50, 4), (5, 51, 18), (50, 37, 4), (5, 37, 51), (37, 50, 48), (49, 51, 37), (37, 48, 36), (36, 49, 37), (34, 48, 17), (18, 49, 35), (48, 50, 17), (18, 51, 49), (40, 46, 38), (43, 47, 41), (40, 44, 46), (47, 45, 41), (15, 52, 12), (52, 30, 12), (29, 53, 12), (53, 13, 12), (34, 21, 53), (53, 29, 34), (35, 30, 52), (52, 22, 35), (13, 53, 21), (21, 9, 13), (22, 52, 15), (15, 10, 22)])
me_object_head.polygons.foreach_set('use_smooth', [True] * 94)
_uv = me_object_head.uv_layers.new(name='UVTex')
_uv.uv.foreach_set('vector', [0.5008, 0.5024, 0.4814, 0.3859, 0.5223, 0.35, 0.4814, 0.6189, 0.5008, 0.5024, 0.5223, 0.6548, 0.4814, 0.3859, 0.484, 0.307, 0.5223, 0.35, 0.5223, 0.6548, 0.484, 0.6977, 0.4814, 0.6189, 0.484, 0.307, 0.508, 0.2696, 0.5223, 0.35, 0.5223, 0.6548, 0.508, 0.7352, 0.484, 0.6977, 0.39, 0.5024, 0.3415, 0.5024, 0.3416, 0.4727, 0.3416, 0.532, 0.3415, 0.5024, 0.39, 0.5024, 0.3416, 0.4727, 0.3415, 0.5024, 0.3252, 0.5024, 0.3252, 0.5024, 0.3415, 0.5024, 0.3416, 0.532, 0.1984, 0.4733, 0.2249, 0.4747, 0.2229, 0.5024, 0.2229, 0.5024, 0.2249, 0.53, 0.1984, 0.5315, 0.3252, 0.5024, 0.2229, 0.5024, 0.3416, 0.4727, 0.3416, 0.532, 0.2229, 0.5024, 0.3252, 0.5024, 0.2229, 0.5024, 0.2249, 0.4747, 0.3416, 0.4727, 0.3416, 0.532, 0.2249, 0.53, 0.2229, 0.5024, 0.4839, 0.4303, 0.4311, 0.3238, 0.4814, 0.3859, 0.4814, 0.6189, 0.4311, 0.6809, 0.4839, 0.5744, 0.4311, 0.3238, 0.484, 0.307, 0.4814, 0.3859, 0.4814, 0.6189, 0.484, 0.6977, 0.4311, 0.6809, 0.4839, 0.4303, 0.5008, 0.5024, 0.4108, 0.5024, 0.5008, 0.5024, 0.4839, 0.5744, 0.4108, 0.5024, 0.3416, 0.4727, 0.36, 0.4203, 0.39, 0.5024, 0.39, 0.5024, 0.36, 0.5845, 0.3416, 0.532, 0.36, 0.4203, 0.3901, 0.4172, 0.39, 0.5024, 0.39, 0.5024, 0.3901, 0.5875, 0.36, 0.5845, 0.9148, 0.97, 0.9915, 0.9626, 0.9913, 0.9997, 0.5344, 0.9997, 0.5342, 0.9626, 0.6109, 0.97, 0.9148, 0.97, 0.9913, 0.9997, 0.922, 0.9933, 0.6037, 0.9933, 0.5344, 0.9997, 0.6109, 0.97, 0.7628, 0.944, 0.799, 0.961, 0.7987, 0.9904, 0.727, 0.9904, 0.7267, 0.961, 0.7628, 0.944, 0.7628, 0.944, 0.7987, 0.9904, 0.7629, 0.976, 0.7628, 0.976, 0.727, 0.9904, 0.7628, 0.944, 0.4839, 0.4303, 0.4088, 0.4332, 0.3901, 0.4172, 0.3901, 0.5875, 0.4088, 0.5715, 0.4839, 0.5744, 0.4088, 0.4332, 0.39, 0.5024, 0.3901, 0.4172, 0.3901, 0.5875, 0.39, 0.5024, 0.4088, 0.5715, 0.39, 0.5024, 0.4088, 0.4332, 0.4108, 0.5024, 0.4108, 0.5024, 0.4088, 0.5715, 0.39, 0.5024, 0.4088, 0.4332, 0.4839, 0.4303, 0.4108, 0.5024, 0.4108, 0.5024, 0.4839, 0.5744, 0.4088, 0.5715, 0.3639, 0.318, 0.3901, 0.4172, 0.36, 0.4203, 0.36, 0.5845, 0.3901, 0.5875, 0.3639, 0.6867, 0.2622, 0.329, 0.2877, 0.2155, 0.3542, 0.2003, 0.3542, 0.8045, 0.2877, 0.7893, 0.2622, 0.6757, 0.4474, 0.2129, 0.508, 0.2696, 0.484, 0.307, 0.484, 0.6977, 0.508, 0.7352, 0.4474, 0.7918, 0.3901, 0.4172, 0.3639, 0.318, 0.4311, 0.3238, 0.4311, 0.6809, 0.3639, 0.6867, 0.3901, 0.5875, 0.4311, 0.3238, 0.4839, 0.4303, 0.3901, 0.4172, 0.3901, 0.5875, 0.4839, 0.5744, 0.4311, 0.6809, 0.5008, 0.5024, 0.4839, 0.4303, 0.4814, 0.3859, 0.4839, 0.5744, 0.5008, 0.5024, 0.4814, 0.6189, 0.5122, 0.1736, 0.4071, 0.1864, 0.4318, 0.1638, 0.3625, 0.164, 0.3873, 0.1866, 0.2821, 0.1738, 0.4318, 0.1638, 0.4071, 0.1864, 0.4296, 0.05504, 0.3647, 0.0552, 0.3873, 0.1866, 0.3625, 0.164, 0.4296, 0.05504, 0.5042, 0.01053, 0.4814, 0.04378, 0.313, 0.04394, 0.2901, 0.01067, 0.3647, 0.0552, 0.4814, 0.04378, 0.5042, 0.01053, 0.5122, 0.1736, 0.2821, 0.1738, 0.2901, 0.01067, 0.313, 0.04394, 0.3542, 0.2003, 0.3809, 0.2525, 0.2622, 0.329, 0.2622, 0.6757, 0.3809, 0.7523, 0.3542, 0.8045, 0.3809, 0.2525, 0.3639, 0.318, 0.2622, 0.329, 0.2622, 0.6757, 0.3639, 0.6867, 0.3809, 0.7523, 0.4311, 0.3238, 0.4401, 0.2758, 0.484, 0.307, 0.484, 0.6977, 0.4401, 0.7289, 0.4311, 0.6809, 0.4401, 0.2758, 0.4474, 0.2129, 0.484, 0.307, 0.484, 0.6977, 0.4474, 0.7918, 0.4401, 0.7289, 0.4474, 0.2129, 0.4401, 0.2758, 0.3809, 0.2525, 0.3809, 0.7523, 0.4401, 0.7289, 0.4474, 0.7918, 0.4474, 0.2129, 0.3809, 0.2525, 0.3542, 0.2003, 0.3542, 0.8045, 0.3809, 0.7523, 0.4474, 0.7918, 0.3639, 0.318, 0.3809, 0.2525, 0.4311, 0.3238, 0.4311, 0.6809, 0.3809, 0.7523, 0.3639, 0.6867, 0.3809, 0.2525, 0.4401, 0.2758, 0.4311, 0.3238, 0.4311, 0.6809, 0.4401, 0.7289, 0.3809, 0.7523, 0.4318, 0.1638, 0.4814, 0.04378, 0.5122, 0.1736, 0.2821, 0.1738, 0.313, 0.04394, 0.3625, 0.164, 0.4318, 0.1638, 0.4296, 0.05504, 0.4814, 0.04378, 0.313, 0.04394, 0.3647, 0.0552, 0.3625, 0.164, 0.2249, 0.53, 0.2715, 0.587, 0.1984, 0.5315, 0.2715, 0.587, 0.2622, 0.6757, 0.1984, 0.5315, 0.2622, 0.329, 0.2715, 0.4178, 0.1984, 0.4733, 0.2715, 0.4178, 0.2249, 0.4747, 0.1984, 0.4733, 0.3639, 0.318, 0.36, 0.4203, 0.2715, 0.4178, 0.2715, 0.4178, 0.2622, 0.329, 0.3639, 0.318, 0.3639, 0.6867, 0.2622, 0.6757, 0.2715, 0.587, 0.2715, 0.587, 0.36, 0.5845, 0.3639, 0.6867, 0.2249, 0.4747, 0.2715, 0.4178, 0.36, 0.4203, 0.36, 0.4203, 0.3416, 0.4727, 0.2249, 0.4747, 0.36, 0.5845, 0.2715, 0.587, 0.2249, 0.53, 0.2249, 0.53, 0.3416, 0.532, 0.36, 0.5845])
me_object_head.materials.append(mat_skin_maleskin_png_002)
me_object_head.use_remesh_preserve_volume = False
me_object_head.use_remesh_preserve_attributes = False
me_object_head.use_mirror_vertex_groups = False
me_object_head.update()
me_object_pelvis = bpy.data.meshes.new('object_pelvis')
me_object_pelvis.from_pydata([(6.119, 2.617, -8.999), (6.153, -1.58, -4.143), (7.846, -1.58, -10.65), (-7.846, -1.58, -10.65), (-6.153, -1.58, -4.143), (-6.119, 2.617, -8.999), (3.014, 2.465, -4.029), (-3.014, 2.465, -4.029), (2.303, -4.422, -11.59), (5.074, -4.553, -11.93), (3.385, -4.226, -4.171), (-3.385, -4.226, -4.171), (-5.074, -4.553, -11.93), (-2.303, -4.422, -11.59), (0.0, -0.679, -14.69), (0.0, 3.813, -13.93), (3.523, 3.926, -14.99), (-3.523, 3.926, -14.99), (0.0, 3.853, -7.711), (-4.8e-06, 0.9599, -2.743), (2.392, 5.806, -10.78), (-2.392, 5.806, -10.78), (6.567, 2.157, -13.25), (-6.567, 2.157, -13.25), (-1.2e-06, -5.729, -4.143), (-1.2e-06, -5.236, -9.456), (-0.02145, -0.3791, -14.34), (0.832, -1.521, -14.52), (-0.8256, -1.39, -14.53)], [], [(0, 1, 2), (3, 4, 5), (0, 6, 1), (4, 7, 5), (8, 9, 10), (11, 12, 13), (14, 15, 16), (17, 15, 14), (18, 19, 6), (7, 19, 18), (20, 15, 18), (18, 15, 21), (22, 0, 2), (5, 23, 3), (20, 0, 22), (23, 5, 21), (20, 18, 6), (7, 18, 21), (6, 0, 20), (21, 5, 7), (10, 9, 2), (3, 12, 11), (2, 1, 10), (11, 4, 3), (20, 22, 16), (17, 23, 21), (20, 16, 15), (15, 17, 21), (10, 24, 25), (25, 24, 11), (25, 8, 10), (11, 13, 25), (25, 26, 27), (27, 8, 25), (28, 26, 25), (25, 13, 28)])
me_object_pelvis.polygons.foreach_set('use_smooth', [True] * 36)
_uv = me_object_pelvis.uv_layers.new(name='UVTex')
_uv.uv.foreach_set('vector', [0.9077, 0.6208, 0.8758, 0.6746, 0.8755, 0.5897, 0.6502, 0.5897, 0.6498, 0.6746, 0.618, 0.6208, 0.9077, 0.6208, 0.9501, 0.6787, 0.8758, 0.6746, 0.6498, 0.6746, 0.5755, 0.6787, 0.618, 0.6208, 0.7959, 0.5576, 0.8357, 0.5629, 0.8114, 0.6723, 0.7142, 0.6723, 0.69, 0.5629, 0.7298, 0.5576, 0.9888, 0.5248, 0.9913, 0.5533, 0.9348, 0.5387, 0.5909, 0.5387, 0.5343, 0.5533, 0.5369, 0.5248, 0.9913, 0.6384, 0.9913, 0.6796, 0.9501, 0.6787, 0.5755, 0.6787, 0.5343, 0.6796, 0.5343, 0.6384, 0.9586, 0.5964, 0.9913, 0.5533, 0.9913, 0.6384, 0.5343, 0.6384, 0.5343, 0.5533, 0.567, 0.5964, 0.908, 0.5556, 0.9077, 0.6208, 0.8755, 0.5897, 0.618, 0.6208, 0.6177, 0.5556, 0.6502, 0.5897, 0.9586, 0.5964, 0.9077, 0.6208, 0.908, 0.5556, 0.6177, 0.5556, 0.618, 0.6208, 0.567, 0.5964, 0.9586, 0.5964, 0.9913, 0.6384, 0.9501, 0.6787, 0.5755, 0.6787, 0.5343, 0.6384, 0.567, 0.5964, 0.9501, 0.6787, 0.9077, 0.6208, 0.9586, 0.5964, 0.567, 0.5964, 0.618, 0.6208, 0.5755, 0.6787, 0.8114, 0.6723, 0.8357, 0.5629, 0.8755, 0.5897, 0.6502, 0.5897, 0.69, 0.5629, 0.7142, 0.6723, 0.8755, 0.5897, 0.8758, 0.6746, 0.8114, 0.6723, 0.7142, 0.6723, 0.6498, 0.6746, 0.6502, 0.5897, 0.9586, 0.5964, 0.908, 0.5556, 0.9348, 0.5387, 0.5909, 0.5387, 0.6177, 0.5556, 0.567, 0.5964, 0.9586, 0.5964, 0.9348, 0.5387, 0.9913, 0.5533, 0.5343, 0.5533, 0.5909, 0.5387, 0.567, 0.5964, 0.8114, 0.6723, 0.7628, 0.6727, 0.7628, 0.5871, 0.7628, 0.5871, 0.7628, 0.6727, 0.7142, 0.6723, 0.7628, 0.5871, 0.7959, 0.5576, 0.8114, 0.6723, 0.7142, 0.6723, 0.7298, 0.5576, 0.7628, 0.5871, 0.5088, 0.9069, 0.4098, 0.9069, 0.4098, 0.8701, 0.4098, 0.8701, 0.4877, 0.8566, 0.5088, 0.9069, 0.4098, 0.9437, 0.4098, 0.9069, 0.5088, 0.9069, 0.5088, 0.9069, 0.4877, 0.9572, 0.4098, 0.9437])
me_object_pelvis.materials.append(mat_skin_maleskin_png)
me_object_pelvis.use_remesh_preserve_volume = False
me_object_pelvis.use_remesh_preserve_attributes = False
me_object_pelvis.use_mirror_vertex_groups = False
me_object_pelvis.update()

# ---- objects
ob_mesh_021 = bpy.data.objects.new('Mesh.021', me_mesh_010_toes)
ob_mesh_020 = bpy.data.objects.new('Mesh.020', me_mesh_009_foot)
ob_mesh_019 = bpy.data.objects.new('Mesh.019', me_mesh_008_lowerleg)
ob_mesh_018 = bpy.data.objects.new('Mesh.018', me_mesh_007_leg)
ob_mesh_017 = bpy.data.objects.new('Mesh.017', me_mesh_006_fingers)
ob_mesh_016 = bpy.data.objects.new('Mesh.016', me_mesh_005_hand_001)
ob_mesh_015 = bpy.data.objects.new('Mesh.015', me_mesh_004_forearm)
ob_mesh_014 = bpy.data.objects.new('Mesh.014', me_mesh_003_arm_001)
ob_mesh_013 = bpy.data.objects.new('Mesh.013', me_pelvis)
ob_mesh_012 = bpy.data.objects.new('Mesh.012', me_torso_001)
ob_mesh_011 = bpy.data.objects.new('Mesh.011', me_head)
ob_mesh_010 = bpy.data.objects.new('Mesh.010', me_toes)
ob_mesh_009 = bpy.data.objects.new('Mesh.009', me_foot)
ob_mesh_008 = bpy.data.objects.new('Mesh.008', me_lowerleg)
ob_mesh_007 = bpy.data.objects.new('Mesh.007', me_leg)
ob_mesh_006 = bpy.data.objects.new('Mesh.006', me_fingers)
ob_mesh_005 = bpy.data.objects.new('Mesh.005', me_hand_001)
ob_mesh_004 = bpy.data.objects.new('Mesh.004', me_forearm)
ob_mesh_003 = bpy.data.objects.new('Mesh.003', me_arm)
ob_mesh_001 = bpy.data.objects.new('Mesh.001', me_torso)
ob_mesh_002 = bpy.data.objects.new('Mesh.002', me_object_head)
ob_mesh = bpy.data.objects.new('Mesh', me_object_pelvis)

# ---- transforms, parenting, visibility, modifiers, constraints
ob_mesh_021.location = (0.0, 0.0, 0.0)
ob_mesh_021.empty_display_type = 'ARROWS'
ob_mesh_021.hide_viewport = True
ob_mesh_021.lineart.crease_threshold = 0.0
ob_mesh_020.location = (0.0, 0.0, 0.0)
ob_mesh_020.empty_display_type = 'ARROWS'
ob_mesh_020.hide_viewport = True
ob_mesh_020.lineart.crease_threshold = 0.0
ob_mesh_019.location = (0.0, 0.0, 0.0)
ob_mesh_019.empty_display_type = 'ARROWS'
ob_mesh_019.hide_viewport = True
ob_mesh_019.lineart.crease_threshold = 0.0
ob_mesh_018.location = (0.0, 0.0, 0.0)
ob_mesh_018.empty_display_type = 'ARROWS'
ob_mesh_018.hide_viewport = True
ob_mesh_018.lineart.crease_threshold = 0.0
ob_mesh_017.location = (0.0, 0.0, 0.0)
ob_mesh_017.empty_display_type = 'ARROWS'
ob_mesh_017.hide_viewport = True
ob_mesh_017.lineart.crease_threshold = 0.0
ob_mesh_016.location = (0.0, 0.0, 0.0)
ob_mesh_016.empty_display_type = 'ARROWS'
ob_mesh_016.hide_viewport = True
ob_mesh_016.lineart.crease_threshold = 0.0
ob_mesh_015.location = (0.0, 0.0, 0.0)
ob_mesh_015.empty_display_type = 'ARROWS'
ob_mesh_015.hide_viewport = True
ob_mesh_015.lineart.crease_threshold = 0.0
ob_mesh_014.location = (0.0, 0.0, 0.0)
ob_mesh_014.empty_display_type = 'ARROWS'
ob_mesh_014.hide_viewport = True
ob_mesh_014.lineart.crease_threshold = 0.0
ob_mesh_013.location = (0.0, 0.0, 0.0)
ob_mesh_013.empty_display_type = 'ARROWS'
ob_mesh_013.hide_viewport = True
ob_mesh_013.hide_render = True
ob_mesh_013.lineart.crease_threshold = 0.0
ob_mesh_012.location = (0.0, 0.0, 0.0)
ob_mesh_012.empty_display_type = 'ARROWS'
ob_mesh_012.hide_viewport = True
ob_mesh_012.lineart.crease_threshold = 0.0
ob_mesh_011.location = (0.0, 0.0, 0.0)
ob_mesh_011.empty_display_type = 'ARROWS'
ob_mesh_011.lineart.crease_threshold = 0.0
ob_mesh_010.location = (0.0, 0.0, 0.0)
ob_mesh_010.scale = (-1.0, 1.0, 1.0)
ob_mesh_010.empty_display_type = 'ARROWS'
ob_mesh_010.hide_viewport = True
ob_mesh_010.lineart.crease_threshold = 0.0
ob_mesh_009.location = (0.0, 0.0, 0.0)
ob_mesh_009.empty_display_type = 'ARROWS'
ob_mesh_009.hide_viewport = True
ob_mesh_009.lineart.crease_threshold = 0.0
ob_mesh_008.location = (0.0, 0.0, 0.0)
ob_mesh_008.empty_display_type = 'ARROWS'
ob_mesh_008.hide_viewport = True
ob_mesh_008.lineart.crease_threshold = 0.0
ob_mesh_007.location = (0.0, 0.0, 0.0)
ob_mesh_007.empty_display_type = 'ARROWS'
ob_mesh_007.hide_viewport = True
ob_mesh_007.lineart.crease_threshold = 0.0
ob_mesh_006.location = (0.0, 0.0, 0.0)
ob_mesh_006.empty_display_type = 'ARROWS'
ob_mesh_006.hide_viewport = True
ob_mesh_006.lineart.crease_threshold = 0.0
ob_mesh_005.location = (0.0, 0.0, 0.0)
ob_mesh_005.empty_display_type = 'ARROWS'
ob_mesh_005.hide_viewport = True
ob_mesh_005.lineart.crease_threshold = 0.0
ob_mesh_004.location = (0.0, 0.0, 0.0)
ob_mesh_004.empty_display_type = 'ARROWS'
ob_mesh_004.hide_viewport = True
ob_mesh_004.lineart.crease_threshold = 0.0
ob_mesh_003.location = (0.0, 0.0, 0.0)
ob_mesh_003.empty_display_type = 'ARROWS'
ob_mesh_003.hide_viewport = True
ob_mesh_003.lineart.crease_threshold = 0.0
ob_mesh_001.location = (0.0, 0.0, 0.0)
ob_mesh_001.empty_display_type = 'ARROWS'
ob_mesh_001.hide_viewport = True
ob_mesh_001.lineart.crease_threshold = 0.0
ob_mesh_002.location = (0.0, 0.0, 0.0)
ob_mesh_002.empty_display_type = 'ARROWS'
ob_mesh_002.hide_viewport = True
ob_mesh_002.lineart.crease_threshold = 0.0
ob_mesh.location = (0.0, 0.0, 0.0)
ob_mesh.empty_display_type = 'ARROWS'
ob_mesh.hide_viewport = True
ob_mesh.lineart.crease_threshold = 0.0

# ---- collection membership
col_collection_2.objects.link(ob_mesh_021)
col_collection_2.objects.link(ob_mesh_020)
col_collection_2.objects.link(ob_mesh_019)
col_collection_2.objects.link(ob_mesh_018)
col_collection_2.objects.link(ob_mesh_017)
col_collection_2.objects.link(ob_mesh_016)
col_collection_2.objects.link(ob_mesh_015)
col_collection_2.objects.link(ob_mesh_014)
col_collection_2.objects.link(ob_mesh_013)
col_collection_2.objects.link(ob_mesh_012)
col_collection_2.objects.link(ob_mesh_011)
col_collection_2.objects.link(ob_mesh_010)
col_collection_2.objects.link(ob_mesh_009)
col_collection_2.objects.link(ob_mesh_008)
col_collection_2.objects.link(ob_mesh_007)
col_collection_2.objects.link(ob_mesh_006)
col_collection_2.objects.link(ob_mesh_005)
col_collection_2.objects.link(ob_mesh_004)
col_collection_2.objects.link(ob_mesh_003)
col_collection_2.objects.link(ob_mesh_001)
col_collection_2.objects.link(ob_mesh_002)
col_collection_2.objects.link(ob_mesh)
col_collection_10.objects.link(ob_mesh_021)
col_collection_10.objects.link(ob_mesh_020)
col_collection_10.objects.link(ob_mesh_019)
col_collection_10.objects.link(ob_mesh_018)
col_collection_10.objects.link(ob_mesh_017)
col_collection_10.objects.link(ob_mesh_016)
col_collection_10.objects.link(ob_mesh_015)
col_collection_10.objects.link(ob_mesh_014)
col_collection_10.objects.link(ob_mesh_013)
col_collection_10.objects.link(ob_mesh_012)
col_collection_10.objects.link(ob_mesh_011)
col_collection_10.objects.link(ob_mesh_010)
col_collection_10.objects.link(ob_mesh_009)
col_collection_10.objects.link(ob_mesh_008)
col_collection_10.objects.link(ob_mesh_007)
col_collection_10.objects.link(ob_mesh_006)
col_collection_10.objects.link(ob_mesh_005)
col_collection_10.objects.link(ob_mesh_004)
col_collection_10.objects.link(ob_mesh_003)
col_collection_10.objects.link(ob_mesh_001)
col_collection_10.objects.link(ob_mesh_002)
col_collection_10.objects.link(ob_mesh)

# ---- scene / render settings (as saved in the file)
scene.frame_start = 1; scene.frame_end = 250; scene.frame_set(0)
scene.render.engine = 'BLENDER_EEVEE_NEXT'
scene.render.image_settings.color_mode = 'RGB'
scene.render.image_settings.compression = 90
scene.render.resolution_percentage = 50
scene.render.dither_intensity = 0.0
scene.render.bake_margin = 2
scene.render.bake_bias = 0.0
scene.cycles.use_denoising = False
scene.cycles.samples = 10
scene.cycles.sampling_pattern = 'TABULATED_SOBOL'
scene.cycles.light_sampling_threshold = 0.0
scene.cycles.use_adaptive_sampling = False
scene.cycles.use_light_tree = False
scene.cycles.blur_glossy = 0.0
scene.cycles.volume_bounces = 1
scene.cycles.pixel_filter_type = 'GAUSSIAN'
scene.cycles.sample_clamp_indirect = 0.0
scene.view_settings.view_transform = 'Standard'
bpy.context.view_layer.update()

# ---- added for rendering (the .blend has no active camera and no usable light): camera, sun
cam_auto = bpy.data.cameras.new('AutoCamera')
cam_auto.lens = 50.0
cam_auto.sensor_width = 36.0
cam_auto.clip_end = 1000.0
ob_auto_camera = bpy.data.objects.new('AutoCamera', cam_auto)
scene.collection.objects.link(ob_auto_camera)
ob_auto_camera.location = (39.4616, -46.8198, 33.5278)
ob_auto_camera.rotation_euler = (1.09748, -7.21219e-08, 0.694738)
scene.camera = ob_auto_camera
light_auto_sun = bpy.data.lights.new('AutoSun', 'SUN')
light_auto_sun.energy = 3.0
light_auto_sun.angle = 0.0523599
ob_auto_sun = bpy.data.objects.new('AutoSun', light_auto_sun)
scene.collection.objects.link(ob_auto_sun)
ob_auto_sun.rotation_euler = (0.872665, 0.174533, 0.523599)
bpy.context.view_layer.update()
